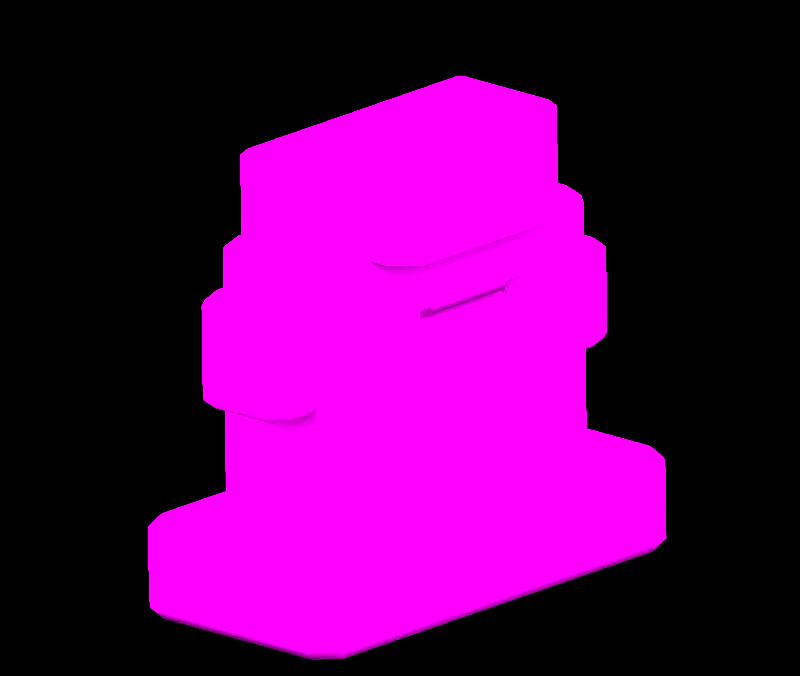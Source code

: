 # Source: iconSmall__132_Ditto_Baseball_Cap_.blend  (saved by Blender 3.6.11; exported with 4.5.12 LTS)
import bpy
from mathutils import Matrix  # noqa: F401  (used for matrix-valued properties, if any)

bpy.ops.wm.read_factory_settings(use_empty=True)
scene = bpy.context.scene
scene.name = 'Scene'

# ---- collections
col_don_t_render_me = bpy.data.collections.new("Don't Render Me"); scene.collection.children.link(col_don_t_render_me)

# ---- images (referenced by path relative to the original .blend; pixels are not part of the script)
import os
ASSET_DIR = os.environ.get("B2B_ASSET_DIR", "")  # directory of the original .blend (textures are referenced by path, not embedded)
HERE = os.path.dirname(os.path.abspath(__file__))  # packed textures are extracted next to this script under _unpacked/

def load_image(name, relpath, width, height, colorspace="sRGB"):
    """Load a texture the original file referenced (path relative to the .blend, or extracted next to this script)."""
    p = next((c for c in (os.path.join(HERE, relpath), os.path.join(ASSET_DIR, relpath)) if relpath and os.path.exists(c)), "")
    if p:
        img = bpy.data.images.load(p, check_existing=True)
        img.name = name
    else:  # same state as the original file: an image datablock whose file is absent (Cycles renders it pink)
        img = bpy.data.images.new(name, width, height)
        img.source = "FILE"
        img.filepath = "//" + (relpath or name)
    img.colorspace_settings.name = colorspace
    return img
img_pq0132bc_png = load_image('pq0132bc.png', 'pq0132bc.png', 1024, 1024, 'sRGB')
img_pq0132bc_obj_png = load_image('pq0132bc_obj.png', 'pq0132bc_obj.png', 1024, 1024, 'sRGB')

# ---- materials (node trees are filled in below, after node groups)
mat_pq0132bc = bpy.data.materials.new('pq0132bc')
mat_pq0132bc.roughness = 0.0
mat_pq0132bc.specular_intensity = 0.0
mat_pq0132bc_obj = bpy.data.materials.new('pq0132bc_obj')
mat_pq0132bc_obj.roughness = 0.0
mat_pq0132bc_obj.specular_intensity = 0.0
mat_material = bpy.data.materials.new('Material')
mat_material.alpha_threshold = 0.0
mat_material.line_color = (0.0, 0.0, 0.0, 1.0)
mat_amb_col_nor_setup = bpy.data.materials.new('AMB-COL-NOR Setup')
mat_pla_template = bpy.data.materials.new('PLA_Template')
mat_pla_template.diffuse_color = (0.5, 0.5, 0.5, 1.0)
mat_pla_template.roughness = 0.5528
mat_pla_template.specular_intensity = 0.0

# ---- node groups
ng_pla_pok_mon_shader = bpy.data.node_groups.new('PLA Pokémon Shader', 'ShaderNodeTree')
_s = ng_pla_pok_mon_shader.interface.new_socket(name='Shader', in_out='OUTPUT', socket_type='NodeSocketShader')
_s = ng_pla_pok_mon_shader.interface.new_socket(name='Albedo', in_out='INPUT', socket_type='NodeSocketColor')
_s.default_value = (1.0, 0.6235, 0.0, 1.0)
_s = ng_pla_pok_mon_shader.interface.new_socket(name='_Lym Color', in_out='INPUT', socket_type='NodeSocketColor')
_s.default_value = (0.8, 0.8, 0.8, 1.0)
_s = ng_pla_pok_mon_shader.interface.new_socket(name='_Lym Alpha', in_out='INPUT', socket_type='NodeSocketFloat')
_s.subtype = 'FACTOR'
_s.default_value = 0.5
_s.min_value = 0.0
_s.max_value = 1.0
_s = ng_pla_pok_mon_shader.interface.new_socket(name='Layer Color Mask 1', in_out='INPUT', socket_type='NodeSocketColor')
_s.default_value = (0.002732, 0.002125, 0.002125, 1.0)
_s = ng_pla_pok_mon_shader.interface.new_socket(name='Layer Color Mask 2', in_out='INPUT', socket_type='NodeSocketColor')
_s.default_value = (0.03434, 0.008023, 0.003035, 1.0)
_s = ng_pla_pok_mon_shader.interface.new_socket(name='Layer Color Mask 3', in_out='INPUT', socket_type='NodeSocketColor')
_s.default_value = (0.02029, 0.02029, 0.02029, 1.0)
_s = ng_pla_pok_mon_shader.interface.new_socket(name='Layer Color Mask 4', in_out='INPUT', socket_type='NodeSocketColor')
_s.default_value = (0.02029, 0.02029, 0.02029, 1.0)
_s = ng_pla_pok_mon_shader.interface.new_socket(name='Gamma Adjust', in_out='INPUT', socket_type='NodeSocketFloat')
_s.default_value = 0.5
_s.min_value = 0.001
_s.max_value = 10.0
_s = ng_pla_pok_mon_shader.interface.new_socket(name='Roughness', in_out='INPUT', socket_type='NodeSocketFloat')
_s.subtype = 'FACTOR'
_s.default_value = 0.5
_s.min_value = 0.0
_s.max_value = 1.0
_s = ng_pla_pok_mon_shader.interface.new_socket(name='Color', in_out='INPUT', socket_type='NodeSocketColor')
_s.default_value = (0.8, 0.8, 0.8, 1.0)
_s = ng_pla_pok_mon_shader.interface.new_socket(name='_ao', in_out='INPUT', socket_type='NodeSocketColor')
_s.default_value = (1.0, 1.0, 1.0, 1.0)
_s = ng_pla_pok_mon_shader.interface.new_socket(name='_nrm', in_out='INPUT', socket_type='NodeSocketColor')
_s.default_value = (0.5, 0.5, 1.0, 1.0)
_s = ng_pla_pok_mon_shader.interface.new_socket(name='Normal Map Strength', in_out='INPUT', socket_type='NodeSocketFloat')
_s.default_value = 3.0
_s.min_value = 0.0
_s.max_value = 10.0
_N = ng_pla_pok_mon_shader.nodes; _L = ng_pla_pok_mon_shader.links
n0 = _N.new('ShaderNodeValToRGB'); n0.name = 'Rampa de color'; n0.location = (211, -360)
n0.hide = True
while len(n0.color_ramp.elements) > 1: n0.color_ramp.elements.remove(n0.color_ramp.elements[-1])
n0.color_ramp.elements[0].position = 0.2402; n0.color_ramp.elements[0].color = (1.0, 1.0, 1.0, 1.0)
_e = n0.color_ramp.elements.new(0.5459); _e.color = (0.0, 0.0, 0.0, 1.0)
n1 = _N.new('ShaderNodeMixShader'); n1.name = 'Mezclar sombreadores'; n1.location = (1032, -54)
n2 = _N.new('ShaderNodeValToRGB'); n2.name = 'Rampa de color.003'; n2.location = (-841, 144)
n2.hide = True
n2.color_ramp.interpolation = 'EASE'
while len(n2.color_ramp.elements) > 1: n2.color_ramp.elements.remove(n2.color_ramp.elements[-1])
n2.color_ramp.elements[0].position = 0.0; n2.color_ramp.elements[0].color = (0.0, 0.0, 0.0, 1.0)
_e = n2.color_ramp.elements.new(0.7077); _e.color = (1.0, 1.0, 1.0, 1.0)
n3 = _N.new('ShaderNodeValToRGB'); n3.name = 'Rampa de color.002'; n3.location = (-840, 65)
n3.hide = True
n3.color_ramp.interpolation = 'EASE'
while len(n3.color_ramp.elements) > 1: n3.color_ramp.elements.remove(n3.color_ramp.elements[-1])
n3.color_ramp.elements[0].position = 0.0; n3.color_ramp.elements[0].color = (0.0, 0.0, 0.0, 1.0)
_e = n3.color_ramp.elements.new(0.03494); _e.color = (1.0, 1.0, 1.0, 1.0)
n4 = _N.new('ShaderNodeValToRGB'); n4.name = 'Rampa de color.001'; n4.location = (-833, 203)
n4.hide = True
n4.color_ramp.interpolation = 'EASE'
while len(n4.color_ramp.elements) > 1: n4.color_ramp.elements.remove(n4.color_ramp.elements[-1])
n4.color_ramp.elements[0].position = 0.0; n4.color_ramp.elements[0].color = (0.0, 0.0, 0.0, 1.0)
_e = n4.color_ramp.elements.new(0.03494); _e.color = (1.0, 1.0, 1.0, 1.0)
n5 = _N.new('ShaderNodeMix'); n5.name = 'Mezclar.005'; n5.location = (-546, 79)
n5.label = 'Blue Channel'
n5.hide = True
n5.data_type = 'RGBA'
n6 = _N.new('NodeGroupOutput'); n6.name = 'Group Output'; n6.location = (1222, 0)
n7 = _N.new('ShaderNodeMix'); n7.name = 'Mezclar.006'; n7.location = (-529, 146)
n7.label = 'Green Channel'
n7.hide = True
n7.data_type = 'RGBA'
n8 = _N.new('ShaderNodeMix'); n8.name = 'Mezclar.004'; n8.location = (-550, 24)
n8.label = 'Alpha Channel'
n8.hide = True
n8.data_type = 'RGBA'
n9 = _N.new('NodeGroupInput'); n9.name = 'Group Input'; n9.location = (-1343, 21)
n10 = _N.new('ShaderNodeGamma'); n10.name = 'Gamma'; n10.location = (-376, 19)
n10.hide = True
n11 = _N.new('ShaderNodeHueSaturation'); n11.name = 'Tono Saturación Valor'; n11.location = (72, -153)
n11.inputs[0].default_value = 0.45
n11.inputs[1].default_value = 2.0
n11.inputs[2].default_value = 0.2
n12 = _N.new('ShaderNodeMix'); n12.name = 'Mezclar.001'; n12.location = (-175, -22)
n12.hide = True
n12.data_type = 'RGBA'
n12.blend_type = 'OVERLAY'
n12.inputs[0].default_value = 1.0
n13 = _N.new('ShaderNodeMix'); n13.name = 'Mezclar.003'; n13.location = (-530, 213)
n13.label = 'Red Channel'
n13.hide = True
n13.data_type = 'RGBA'
n14 = _N.new('ShaderNodeSeparateColor'); n14.name = 'Separar RVA.001'; n14.location = (-1073, 147)
n14.hide = True
n15 = _N.new('ShaderNodeNormalMap'); n15.name = 'Mapa de normales'; n15.location = (-411, -329)
n16 = _N.new('ShaderNodeBsdfDiffuse'); n16.name = 'BSDF Difuso'; n16.location = (-155, -459)
n16.hide = True
n17 = _N.new('ShaderNodeShaderToRGB'); n17.name = 'Sombreador a RVA'; n17.location = (87, -446)
n17.hide = True
n18 = _N.new('ShaderNodeMix'); n18.name = 'Mezclar'; n18.location = (471, -130)
n18.data_type = 'RGBA'
n19 = _N.new('ShaderNodeEmission'); n19.name = 'Emisión'; n19.location = (767, -139)
n20 = _N.new('ShaderNodeEeveeSpecular'); n20.name = 'Especularidad BSDF'; n20.location = (662, 230)
n20.width = 224
n20.inputs[4].default_value = 0.9142
_L.new(n9.outputs[0], n13.inputs[6])
_L.new(n9.outputs[1], n14.inputs[0])
_L.new(n9.outputs[2], n8.inputs[0])
_L.new(n9.outputs[8], n20.inputs[2])
_L.new(n9.outputs[9], n16.inputs[0])
_L.new(n9.outputs[10], n20.inputs[1])
_L.new(n1.outputs[0], n6.inputs[0])
_L.new(n9.outputs[11], n15.inputs[1])
_L.new(n17.outputs[0], n0.inputs[0])
_L.new(n16.outputs[0], n17.inputs[0])
_L.new(n18.outputs[2], n19.inputs[0])
_L.new(n0.outputs[0], n18.inputs[0])
_L.new(n11.outputs[0], n18.inputs[7])
_L.new(n12.outputs[2], n11.inputs[4])
_L.new(n12.outputs[2], n18.inputs[6])
_L.new(n20.outputs[0], n1.inputs[1])
_L.new(n19.outputs[0], n1.inputs[2])
_L.new(n15.outputs[0], n20.inputs[5])
_L.new(n14.outputs[0], n4.inputs[0])
_L.new(n14.outputs[2], n3.inputs[0])
_L.new(n13.outputs[2], n7.inputs[6])
_L.new(n7.outputs[2], n5.inputs[6])
_L.new(n5.outputs[2], n8.inputs[6])
_L.new(n3.outputs[0], n5.inputs[0])
_L.new(n4.outputs[0], n13.inputs[0])
_L.new(n14.outputs[1], n2.inputs[0])
_L.new(n2.outputs[0], n7.inputs[0])
_L.new(n8.outputs[2], n10.inputs[0])
_L.new(n10.outputs[0], n12.inputs[6])
_L.new(n9.outputs[3], n13.inputs[7])
_L.new(n9.outputs[4], n7.inputs[7])
_L.new(n9.outputs[5], n5.inputs[7])
_L.new(n9.outputs[6], n8.inputs[7])
_L.new(n9.outputs[10], n12.inputs[7])
_L.new(n9.outputs[12], n15.inputs[0])
_L.new(n9.outputs[7], n10.inputs[1])
_L.new(n18.outputs[2], n20.inputs[0])
n6.is_active_output = True

# ---- material node trees
mat_pq0132bc.use_nodes = True; mat_pq0132bc.node_tree.nodes.clear()
_N = mat_pq0132bc.node_tree.nodes; _L = mat_pq0132bc.node_tree.links
n0 = _N.new('ShaderNodeBsdfPrincipled'); n0.name = 'Principled BSDF'; n0.location = (10, 300)
n0.distribution = 'GGX'
n0.subsurface_method = 'RANDOM_WALK_SKIN'
n0.inputs[2].default_value = 0.0
n0.inputs[3].default_value = 1.45
n0.inputs[13].default_value = 0.0
n0.inputs[27].default_value = (0.0, 0.0, 0.0, 1.0)
n0.inputs[28].default_value = 1.0
n1 = _N.new('ShaderNodeOutputMaterial'); n1.name = 'Material Output'; n1.location = (300, 300)
n2 = _N.new('ShaderNodeTexImage'); n2.name = 'Image Texture'; n2.location = (-300, 600)
n2.image = img_pq0132bc_png
_L.new(n0.outputs[0], n1.inputs[0])
_L.new(n2.outputs[0], n0.inputs[0])
n1.is_active_output = True
mat_pq0132bc_obj.use_nodes = True; mat_pq0132bc_obj.node_tree.nodes.clear()
_N = mat_pq0132bc_obj.node_tree.nodes; _L = mat_pq0132bc_obj.node_tree.links
n0 = _N.new('ShaderNodeBsdfPrincipled'); n0.name = 'Principled BSDF'; n0.location = (10, 300)
n0.distribution = 'GGX'
n0.subsurface_method = 'RANDOM_WALK_SKIN'
n0.inputs[2].default_value = 0.0
n0.inputs[3].default_value = 1.45
n0.inputs[13].default_value = 0.0
n0.inputs[27].default_value = (0.0, 0.0, 0.0, 1.0)
n0.inputs[28].default_value = 1.0
n1 = _N.new('ShaderNodeOutputMaterial'); n1.name = 'Material Output'; n1.location = (300, 300)
n2 = _N.new('ShaderNodeTexImage'); n2.name = 'Image Texture'; n2.location = (-300, 600)
n2.image = img_pq0132bc_obj_png
_L.new(n0.outputs[0], n1.inputs[0])
_L.new(n2.outputs[0], n0.inputs[0])
n1.is_active_output = True
mat_material.use_nodes = True; mat_material.node_tree.nodes.clear()
_N = mat_material.node_tree.nodes; _L = mat_material.node_tree.links
n0 = _N.new('ShaderNodeOutputMaterial'); n0.name = 'Material Output'; n0.location = (300, 300)
n1 = _N.new('ShaderNodeBsdfPrincipled'); n1.name = 'Principled BSDF'; n1.location = (10, 300)
n1.distribution = 'GGX'
n1.subsurface_method = 'BURLEY'
n1.inputs[2].default_value = 0.4
n1.inputs[3].default_value = 1.45
n1.inputs[27].default_value = (0.0, 0.0, 0.0, 1.0)
n1.inputs[28].default_value = 1.0
_L.new(n1.outputs[0], n0.inputs[0])
n0.is_active_output = True
mat_amb_col_nor_setup.use_nodes = True; mat_amb_col_nor_setup.node_tree.nodes.clear()
_N = mat_amb_col_nor_setup.node_tree.nodes; _L = mat_amb_col_nor_setup.node_tree.links
n0 = _N.new('ShaderNodeAmbientOcclusion'); n0.name = 'Ambient Occlusion'; n0.location = (-314, 505)
n1 = _N.new('ShaderNodeBsdfPrincipled'); n1.name = 'Principled BSDF'; n1.location = (-134, 488)
n1.distribution = 'GGX'
n1.subsurface_method = 'BURLEY'
n1.inputs[3].default_value = 1.45
n1.inputs[27].default_value = (0.0, 0.0, 0.0, 1.0)
n1.inputs[28].default_value = 1.0
n2 = _N.new('ShaderNodeOutputMaterial'); n2.name = 'Material Output'; n2.location = (176, 493)
n3 = _N.new('ShaderNodeNormalMap'); n3.name = 'Normal Map'; n3.location = (-332, 1)
n3.space = 'OBJECT'
n4 = _N.new('ShaderNodeTexImage'); n4.name = 'Image Texture.002'; n4.location = (-642, 526)
n4.label = 'AMB - Ambient Lighting'
n4.interpolation = 'Closest'
n5 = _N.new('ShaderNodeTexImage'); n5.name = 'Image Texture'; n5.location = (-639, 257)
n5.label = 'COL - Color Texture'
n6 = _N.new('ShaderNodeTexImage'); n6.name = 'Image Texture.001'; n6.location = (-635, 3)
n6.label = 'NOR - Normal Map'
n6.interpolation = 'Closest'
_L.new(n1.outputs[0], n2.inputs[0])
_L.new(n5.outputs[0], n1.inputs[0])
_L.new(n6.outputs[0], n3.inputs[1])
_L.new(n3.outputs[0], n1.inputs[5])
_L.new(n5.outputs[1], n1.inputs[4])
_L.new(n4.outputs[0], n0.inputs[0])
_L.new(n0.outputs[0], n1.inputs[13])
_L.new(n0.outputs[1], n1.inputs[2])
n2.is_active_output = True
mat_pla_template.use_nodes = True; mat_pla_template.node_tree.nodes.clear()
_N = mat_pla_template.node_tree.nodes; _L = mat_pla_template.node_tree.links
n0 = _N.new('ShaderNodeOutputMaterial'); n0.name = 'Material Output'; n0.location = (-1586, 659)
n1 = _N.new('ShaderNodeTexImage'); n1.name = 'Imagen.006'; n1.location = (-2534, 902)
n1.label = 'Albedo'
n2 = _N.new('ShaderNodeTexImage'); n2.name = 'Image Texture'; n2.location = (-2845, 391)
n2.label = 'Roughness Map'
n3 = _N.new('ShaderNodeTexImage'); n3.name = 'Imagen.002'; n3.location = (-2510, -217)
n3.label = 'Normal Map'
n4 = _N.new('ShaderNodeTexImage'); n4.name = 'Imagen.001'; n4.location = (-2842, 41)
n4.label = 'Ambient Occlusion'
n4.width = 256
n5 = _N.new('ShaderNodeTexImage'); n5.name = 'Imagen.007'; n5.location = (-2516, 574)
n5.label = 'LayeredMask'
n5.width = 244
n5.interpolation = 'Smart'
n6 = _N.new('ShaderNodeGroup'); n6.name = 'Grupo'; n6.location = (-1979, 625)
n6.node_tree = ng_pla_pok_mon_shader
n6.inputs[3].default_value = (0.04187, 0.03299, 0.1194, 1.0)
n6.inputs[4].default_value = (0.0, 1.0, 0.1304, 1.0)
n6.inputs[5].default_value = (0.001946, 0.0, 0.338, 1.0)
n6.inputs[6].default_value = (0.3518, 0.01549, 0.5862, 1.0)
n6.inputs[7].default_value = 1.0
n6.inputs[12].default_value = 3.0
_L.new(n6.outputs[0], n0.inputs[0])
_L.new(n1.outputs[0], n6.inputs[0])
_L.new(n5.outputs[0], n6.inputs[1])
_L.new(n5.outputs[1], n6.inputs[2])
_L.new(n2.outputs[0], n6.inputs[8])
_L.new(n2.outputs[0], n6.inputs[9])
_L.new(n4.outputs[0], n6.inputs[10])
_L.new(n3.outputs[0], n6.inputs[11])
n0.is_active_output = True

# ---- world
world_world = bpy.data.worlds.new('World'); scene.world = world_world
world_world.use_nodes = True; world_world.node_tree.nodes.clear()
_N = world_world.node_tree.nodes; _L = world_world.node_tree.links
n0 = _N.new('ShaderNodeOutputWorld'); n0.name = 'World Output'; n0.location = (300, 300)
n1 = _N.new('ShaderNodeBackground'); n1.name = 'Background'; n1.location = (10, 300)
n1.inputs[0].default_value = (0.05088, 0.05088, 0.05088, 1.0)
n1.inputs[1].default_value = 0.0
_L.new(n1.outputs[0], n0.inputs[0])
n0.is_active_output = True
world_world.color = (0.05088, 0.05088, 0.05088)
world_world.use_sun_shadow = False
world_world.sun_shadow_jitter_overblur = 0.0

# ---- cameras
cam_camera_001 = bpy.data.cameras.new('Camera.001')
cam_camera_001.type = 'ORTHO'
cam_camera_001.clip_end = 2e+04
cam_camera_001.ortho_scale = 2.8

# ---- lights
light_sun = bpy.data.lights.new('Sun', 'SUN')
light_sun.specular_factor = 0.0
light_sun.transmission_factor = 0.0
light_sun.angle = 3.142

# ---- meshes
me_cube_003 = bpy.data.meshes.new('Cube.003')
me_cube_003.from_pydata([(-1.0, -1.0, -5.622), (-1.0, -1.0, -3.622), (-1.0, 1.0, -5.622), (-1.0, 1.0, -3.622), (1.0, -1.0, -5.622), (1.0, -1.0, -3.622), (1.0, 1.0, -5.622), (1.0, 1.0, -3.622)], [], [(0, 1, 3, 2), (2, 3, 7, 6), (6, 7, 5, 4), (4, 5, 1, 0), (2, 6, 4, 0), (7, 3, 1, 5)])
_uv = me_cube_003.uv_layers.new(name='UVMap')
_uv.uv.foreach_set('vector', [0.375, 0.0, 0.625, 0.0, 0.625, 0.25, 0.375, 0.25, 0.375, 0.25, 0.625, 0.25, 0.625, 0.5, 0.375, 0.5, 0.375, 0.5, 0.625, 0.5, 0.625, 0.75, 0.375, 0.75, 0.375, 0.75, 0.625, 0.75, 0.625, 1.0, 0.375, 1.0, 0.125, 0.5, 0.375, 0.5, 0.375, 0.75, 0.125, 0.75, 0.625, 0.5, 0.875, 0.5, 0.875, 0.75, 0.625, 0.75])
me_cube_003.update()
me_pq0132bc = bpy.data.meshes.new('pq0132bc')
me_pq0132bc.from_pydata([(0.9166, 0.04918, -0.3785), (0.9166, 0.3101, -0.3785), (0.9166, 0.04918, 0.3785), (0.9166, 0.3101, 0.3785), (0.8745, 0.3565, -0.3526), (0.8745, 0.3565, 0.3526), (0.835, 0.3101, 0.4609), (0.7967, 0.3565, 0.4294), (-0.835, 0.3101, 0.4609), (-0.7967, 0.3565, 0.4294), (0.835, 0.04918, 0.4609), (-0.9166, 0.3101, 0.3785), (-0.8745, 0.3565, 0.3526), (-0.9166, 0.3101, -0.3785), (-0.8745, 0.3565, -0.3526), (-0.835, 0.3101, -0.4609), (-0.7967, 0.3565, -0.4294), (-0.835, 0.04918, -0.4609), (-0.9166, 0.04918, -0.3785), (0.835, 0.3101, -0.4609), (0.7967, 0.3565, -0.4294), (0.9166, 0.3101, -0.3785), (0.8745, 0.3565, -0.3526), (0.835, 0.04918, -0.4609), (0.9166, 0.04918, -0.3785), (-0.7964, 0.003247, -0.4308), (-0.8741, 0.003247, -0.3539), (0.7964, 0.003247, -0.4308), (0.8741, 0.003247, -0.3539), (0.8741, 0.003247, 0.3539), (-0.8741, 0.003247, 0.3539), (0.7964, 0.003247, 0.4308), (-0.7964, 0.003247, 0.4308), (-0.835, 0.04918, 0.4609), (-0.9166, 0.04918, 0.3785), (-0.8741, 0.003247, -0.3539), (-0.9166, 0.04918, -0.3785), (-0.9166, 0.3101, -0.3785), (-0.7967, 0.3565, 0.4294), (0.7967, 0.3565, 0.4294), (0.8745, 0.3565, 0.3526), (-0.8745, 0.3565, 0.3526), (0.8745, 0.3565, -0.3526), (-0.8745, 0.3565, -0.3526), (0.7967, 0.3565, -0.4294), (-0.7967, 0.3565, -0.4294), (-0.5959, 0.3439, -0.3093), (-0.6564, 0.3439, -0.2419), (-0.6564, 1.311, -0.2419), (-0.5959, 1.311, -0.3093), (0.5959, 1.311, -0.3093), (0.5959, 0.3439, -0.3093), (0.6564, 1.311, -0.2419), (0.6564, 0.3439, -0.2419), (-0.612, 1.352, -0.2121), (-0.5555, 1.352, -0.2731), (-0.612, 1.352, 0.2121), (0.5555, 1.352, -0.2731), (0.612, 1.352, -0.2121), (-0.6564, 1.311, 0.2419), (0.6564, 1.311, 0.2419), (0.612, 1.352, 0.2121), (0.5959, 1.311, 0.3093), (0.5555, 1.352, 0.2731), (-0.5555, 1.352, 0.2731), (-0.5959, 1.311, 0.3093), (0.0, 1.311, 0.3093), (0.6564, 0.3439, 0.2419), (0.6564, 1.311, -0.2419), (0.6564, 0.3439, -0.2419), (0.5959, 0.3439, 0.3093), (0.2489, 1.048, 0.3093), (0.2489, 1.124, 0.3093), (-0.2489, 1.048, 0.3093), (0.1884, 1.124, 0.3093), (-0.5959, 0.3439, 0.3093), (-0.2489, 1.124, 0.3093), (-0.6564, 0.3439, 0.2419), (-0.1884, 1.124, 0.3093), (0.1884, 1.097, 0.3093), (-0.1884, 1.097, 0.3093), (-0.6564, 0.3439, -0.2419), (-0.6564, 1.311, -0.2419), (-0.5555, 1.352, 0.2731), (0.5555, 1.352, 0.2731), (0.612, 1.352, 0.2121), (-0.612, 1.352, 0.2121), (0.612, 1.352, -0.2121), (-0.612, 1.352, -0.2121), (0.5555, 1.352, -0.2731), (-0.5555, 1.352, -0.2731), (0.6394, 1.089, -0.1655), (0.6394, 1.089, 0.1655), (0.7838, 1.089, -0.1655), (0.7838, 1.089, 0.1655), (0.8304, 1.089, 0.1324), (0.8304, 1.089, -0.1324), (0.8685, 1.051, -0.1587), (0.8685, 1.051, 0.1587), (0.8685, 0.7404, 0.1587), (0.8685, 0.7404, -0.1587), (0.8304, 0.7042, 0.1318), (0.8304, 0.7042, -0.1318), (0.8122, 0.7404, -0.1984), (0.7845, 0.7042, -0.1648), (0.6394, 0.7404, -0.1984), (0.6394, 0.7042, -0.1648), (0.6394, 1.051, -0.1984), (0.8122, 1.051, -0.1984), (0.6394, 1.089, -0.1655), (0.7838, 1.089, -0.1655), (0.8304, 1.089, -0.1324), (0.8685, 1.051, 0.1587), (0.8304, 1.089, 0.1324), (0.8122, 1.051, 0.1984), (0.7838, 1.089, 0.1655), (0.8685, 0.7404, 0.1587), (0.6394, 1.051, 0.1984), (0.6394, 1.089, 0.1655), (0.6394, 0.7404, 0.1984), (0.8122, 0.7404, 0.1984), (0.6394, 0.7042, 0.1648), (0.7845, 0.7042, 0.1648), (0.8304, 0.7042, 0.1318), (0.6394, 0.7042, -0.1648), (0.8304, 0.7042, -0.1318), (0.7845, 0.7042, -0.1648), (-0.6394, 1.232, 0.1655), (-0.6394, 1.232, -0.1655), (-0.7838, 1.232, -0.1655), (-0.7838, 1.232, 0.1655), (-0.8304, 1.232, 0.1324), (-0.8304, 1.232, -0.1324), (-0.8685, 1.194, 0.1587), (-0.8685, 1.194, -0.1587), (-0.8685, 0.8502, 0.1587), (-0.8685, 0.8502, -0.1587), (-0.8304, 0.814, 0.1318), (-0.8304, 0.814, -0.1318), (-0.8122, 0.8502, -0.1984), (-0.7845, 0.814, -0.1648), (-0.6394, 0.8502, -0.1984), (-0.6394, 0.814, -0.1648), (-0.6394, 1.194, -0.1984), (-0.8122, 1.194, -0.1984), (-0.6394, 1.232, -0.1655), (-0.7838, 1.232, -0.1655), (-0.8304, 1.232, -0.1324), (-0.8685, 1.194, 0.1587), (-0.8304, 1.232, 0.1324), (-0.8122, 1.194, 0.1984), (-0.7838, 1.232, 0.1655), (-0.8685, 0.8502, 0.1587), (-0.6394, 1.194, 0.1984), (-0.6394, 1.232, 0.1655), (-0.6394, 0.8502, 0.1984), (-0.8122, 0.8502, 0.1984), (-0.6394, 0.814, 0.1648), (-0.7845, 0.814, 0.1648), (-0.8304, 0.814, 0.1318), (-0.6394, 0.814, -0.1648), (-0.8304, 0.814, -0.1318), (-0.7845, 0.814, -0.1648), (0.2146, 1.043, 0.2324), (0.2146, 1.071, 0.2324), (0.2146, 1.043, 0.2847), (0.2146, 1.071, 0.2847), (-0.2146, 1.043, 0.2847), (-0.2146, 1.071, 0.2847), (-0.2146, 1.071, 0.2324), (-0.2146, 1.043, 0.2324), (0.2042, 1.204, 0.305), (0.1577, 1.204, 0.305), (0.1577, 1.204, 0.3184), (0.1577, 1.157, 0.305), (0.2042, 1.204, 0.3184), (0.1577, 1.157, 0.3184), (0.2042, 1.157, 0.3184), (0.2042, 1.157, 0.305), (-0.1577, 1.204, 0.305), (-0.2042, 1.204, 0.305), (-0.1577, 1.204, 0.3184), (-0.1577, 1.157, 0.305), (-0.2042, 1.204, 0.3184), (-0.1577, 1.157, 0.3184), (-0.2042, 1.157, 0.3184), (-0.2042, 1.157, 0.305), (-0.1884, 1.124, 0.2368), (-0.1884, 1.097, 0.2368), (-0.1884, 1.097, 0.3093), (-0.1884, 1.124, 0.3093), (0.1884, 1.097, 0.3093), (-0.2489, 1.124, 0.2368), (-0.2489, 1.124, 0.3093), (-0.2489, 1.048, 0.2368), (-0.2489, 1.048, 0.3093), (0.1884, 1.097, 0.2368), (0.1884, 1.124, 0.3093), (0.2489, 1.048, 0.2368), (0.2489, 1.048, 0.3093), (0.1884, 1.124, 0.2368), (0.2489, 1.124, 0.3093), (0.2489, 1.124, 0.2368)], [], [(0, 1, 2), (1, 3, 2), (1, 4, 3), (4, 5, 3), (3, 5, 6), (2, 3, 6), (5, 7, 6), (6, 7, 8), (7, 9, 8), (10, 2, 6), (10, 6, 8), (8, 9, 11), (9, 12, 11), (11, 12, 13), (12, 14, 13), (13, 14, 15), (14, 16, 15), (15, 17, 13), (17, 18, 13), (15, 16, 19), (15, 19, 17), (16, 20, 19), (19, 20, 21), (20, 22, 21), (19, 21, 23), (19, 23, 17), (21, 24, 23), (17, 25, 18), (25, 26, 18), (23, 27, 17), (27, 25, 17), (28, 27, 23), (25, 27, 28), (24, 28, 23), (26, 25, 28), (29, 28, 24), (26, 28, 29), (2, 29, 24), (30, 26, 29), (31, 29, 2), (30, 29, 31), (10, 31, 2), (32, 31, 10), (32, 30, 31), (33, 32, 10), (30, 32, 33), (33, 10, 8), (34, 30, 33), (33, 8, 34), (35, 30, 34), (8, 11, 34), (36, 35, 34), (34, 11, 36), (11, 37, 36), (38, 39, 40), (41, 38, 40), (41, 40, 42), (43, 41, 42), (43, 42, 44), (45, 43, 44), (46, 47, 48), (49, 46, 48), (49, 50, 46), (50, 51, 46), (50, 52, 51), (52, 53, 51), (48, 54, 49), (54, 55, 49), (49, 55, 50), (56, 54, 48), (55, 57, 50), (50, 57, 52), (57, 58, 52), (59, 56, 48), (52, 58, 60), (58, 61, 60), (60, 61, 62), (61, 63, 62), (64, 56, 59), (65, 64, 59), (66, 63, 64), (66, 62, 63), (66, 64, 65), (67, 60, 62), (68, 60, 67), (69, 68, 67), (70, 67, 62), (70, 62, 71), (62, 72, 71), (62, 66, 72), (70, 71, 73), (66, 74, 72), (75, 70, 73), (65, 75, 73), (76, 65, 73), (75, 65, 77), (65, 76, 78), (66, 78, 74), (66, 65, 78), (74, 78, 79), (78, 80, 79), (65, 59, 77), (77, 59, 81), (59, 82, 81), (83, 84, 85), (86, 83, 85), (86, 85, 87), (88, 86, 87), (88, 87, 89), (90, 88, 89), (91, 92, 93), (92, 94, 93), (94, 95, 93), (95, 96, 93), (97, 98, 99), (100, 97, 99), (99, 101, 100), (101, 102, 100), (100, 102, 103), (97, 100, 103), (102, 104, 103), (103, 104, 105), (104, 106, 105), (103, 105, 107), (108, 103, 107), (108, 97, 103), (107, 109, 108), (109, 110, 108), (108, 110, 97), (110, 111, 97), (97, 111, 112), (111, 113, 112), (112, 113, 114), (113, 115, 114), (116, 112, 114), (114, 115, 117), (115, 118, 117), (114, 117, 119), (120, 114, 119), (120, 116, 114), (119, 121, 120), (120, 122, 116), (121, 122, 120), (122, 123, 116), (121, 124, 122), (125, 123, 122), (124, 126, 122), (126, 125, 122), (127, 128, 129), (130, 127, 129), (131, 130, 129), (132, 131, 129), (133, 134, 135), (134, 136, 135), (137, 135, 136), (138, 137, 136), (138, 136, 139), (136, 134, 139), (140, 138, 139), (140, 139, 141), (142, 140, 141), (141, 139, 143), (139, 144, 143), (134, 144, 139), (145, 143, 144), (146, 145, 144), (146, 144, 134), (147, 146, 134), (147, 134, 148), (149, 147, 148), (149, 148, 150), (151, 149, 150), (148, 152, 150), (151, 150, 153), (154, 151, 153), (153, 150, 155), (150, 156, 155), (152, 156, 150), (157, 155, 156), (158, 156, 152), (158, 157, 156), (159, 158, 152), (160, 157, 158), (159, 161, 158), (162, 160, 158), (161, 162, 158), (163, 164, 165), (164, 166, 165), (165, 166, 167), (166, 164, 168), (166, 168, 167), (164, 169, 168), (167, 168, 170), (168, 169, 170), (171, 172, 173), (173, 172, 174), (175, 171, 173), (176, 173, 174), (175, 173, 176), (171, 175, 177), (177, 175, 176), (177, 176, 174), (178, 171, 177), (178, 177, 174), (179, 180, 181), (179, 181, 182), (180, 183, 181), (181, 184, 182), (181, 183, 184), (183, 180, 185), (183, 185, 184), (184, 185, 182), (180, 186, 185), (185, 186, 182), (187, 188, 189), (190, 187, 189), (189, 188, 191), (192, 187, 190), (187, 192, 188), (193, 192, 190), (194, 192, 193), (192, 194, 188), (195, 194, 193), (188, 196, 191), (196, 188, 194), (191, 196, 197), (198, 194, 195), (198, 196, 194), (199, 198, 195), (196, 200, 197), (200, 196, 198), (197, 200, 201), (202, 198, 199), (201, 202, 199), (202, 200, 198), (200, 202, 201)])
me_pq0132bc.polygons.foreach_set('use_smooth', [True] * 236)
_k = set([(0, 1), (0, 2), (1, 4), (2, 24), (4, 5), (5, 7), (7, 9), (9, 12), (11, 13), (11, 37), (12, 14), (13, 18), (14, 16), (16, 20), (18, 26), (20, 22), (21, 22), (21, 24), (26, 30), (30, 35), (35, 36), (36, 37), (38, 39), (38, 41), (39, 40), (40, 42), (41, 43), (42, 44), (43, 45), (44, 45), (46, 47), (46, 51), (47, 48), (48, 59), (51, 53), (52, 53), (52, 60), (54, 55), (54, 56), (55, 57), (56, 64), (57, 58), (58, 61), (59, 82), (60, 68), (61, 63), (63, 64), (67, 69), (67, 70), (68, 69), (70, 75), (71, 72), (71, 73), (72, 74), (73, 76), (74, 79), (75, 77), (76, 78), (77, 81), (78, 80), (79, 80), (81, 82), (83, 84), (83, 86), (84, 85), (85, 87), (86, 88), (87, 89), (88, 90), (89, 90), (91, 92), (91, 93), (92, 94), (93, 96), (94, 95), (95, 96), (97, 98), (97, 112), (98, 99), (99, 101), (101, 102), (102, 104), (104, 106), (105, 106), (105, 107), (107, 109), (109, 110), (110, 111), (111, 113), (112, 116), (113, 115), (115, 118), (116, 123), (117, 118), (117, 119), (119, 121), (121, 124), (123, 125), (124, 126), (125, 126), (127, 128), (127, 130), (128, 129), (129, 132), (130, 131), (131, 132), (133, 134), (133, 135), (134, 148), (135, 137), (137, 138), (138, 140), (140, 142), (141, 142), (141, 143), (143, 145), (145, 146), (146, 147), (147, 149), (148, 152), (149, 151), (151, 154), (152, 159), (153, 154), (153, 155), (155, 157), (157, 160), (159, 161), (160, 162), (161, 162), (163, 164), (163, 165), (164, 169), (165, 167), (167, 170), (169, 170), (171, 172), (171, 178), (172, 174), (174, 178), (179, 180), (179, 182), (180, 186), (182, 186), (189, 190), (189, 191), (190, 193), (191, 197), (193, 195), (195, 199), (197, 201), (199, 201)])
me_pq0132bc.attributes.new('sharp_edge', 'BOOLEAN', 'EDGE').data.foreach_set('value', [ (min(e.vertices), max(e.vertices)) in _k for e in me_pq0132bc.edges])
_uv = me_pq0132bc.uv_layers.new(name='UVMap')
_uv.uv.foreach_set('vector', [0.335, 0.9175, 0.3325, 0.9175, 0.3325, 0.915, 0.085, 0.835, 0.0825, 0.835, 0.0825, 0.83, 0.165, 0.665, 0.1675, 0.665, 0.1675, 0.67, 0.415, 0.8325, 0.4175, 0.8325, 0.4175, 0.835, 0.415, 0.8325, 0.4175, 0.8325, 0.4175, 0.835, 0.415, 0.8325, 0.4175, 0.8325, 0.4175, 0.835, 0.165, 0.665, 0.1675, 0.665, 0.1675, 0.67, 0.415, 0.8325, 0.4175, 0.8325, 0.4175, 0.835, 0.165, 0.665, 0.1675, 0.665, 0.1675, 0.67, 0.415, 0.8325, 0.4175, 0.8325, 0.4175, 0.835, 0.415, 0.8325, 0.4175, 0.8325, 0.4175, 0.835, 0.165, 0.665, 0.1675, 0.665, 0.1675, 0.67, 0.165, 0.665, 0.1675, 0.665, 0.1675, 0.67, 0.165, 0.665, 0.1675, 0.665, 0.1675, 0.67, 0.415, 0.8325, 0.4175, 0.8325, 0.4175, 0.835, 0.415, 0.8325, 0.4175, 0.8325, 0.4175, 0.835, 0.165, 0.665, 0.1675, 0.665, 0.1675, 0.67, 0.415, 0.8325, 0.4175, 0.8325, 0.4175, 0.835, 0.415, 0.8325, 0.4175, 0.8325, 0.4175, 0.835, 0.165, 0.665, 0.1675, 0.665, 0.1675, 0.67, 0.165, 0.665, 0.1675, 0.665, 0.1675, 0.67, 0.165, 0.665, 0.1675, 0.665, 0.1675, 0.67, 0.165, 0.665, 0.1675, 0.665, 0.1675, 0.67, 0.415, 0.8325, 0.4175, 0.8325, 0.4175, 0.835, 0.415, 0.8325, 0.4175, 0.8325, 0.4175, 0.835, 0.165, 0.665, 0.1675, 0.665, 0.1675, 0.67, 0.165, 0.665, 0.1675, 0.665, 0.1675, 0.67, 0.415, 0.8325, 0.4175, 0.8325, 0.4175, 0.835, 0.165, 0.665, 0.1675, 0.665, 0.1675, 0.67, 0.165, 0.665, 0.1675, 0.665, 0.1675, 0.67, 0.165, 0.665, 0.1675, 0.665, 0.1675, 0.67, 0.165, 0.665, 0.1675, 0.665, 0.1675, 0.67, 0.165, 0.665, 0.1675, 0.665, 0.1675, 0.67, 0.415, 0.8325, 0.4175, 0.8325, 0.4175, 0.835, 0.165, 0.665, 0.1675, 0.665, 0.1675, 0.67, 0.165, 0.665, 0.1675, 0.665, 0.1675, 0.67, 0.415, 0.8325, 0.4175, 0.8325, 0.4175, 0.835, 0.415, 0.8325, 0.4175, 0.8325, 0.4175, 0.835, 0.165, 0.665, 0.1675, 0.665, 0.1675, 0.67, 0.415, 0.8325, 0.4175, 0.8325, 0.4175, 0.835, 0.415, 0.8325, 0.4175, 0.8325, 0.4175, 0.835, 0.415, 0.8325, 0.4175, 0.8325, 0.4175, 0.835, 0.165, 0.665, 0.1675, 0.665, 0.1675, 0.67, 0.415, 0.8325, 0.4175, 0.8325, 0.4175, 0.835, 0.415, 0.8325, 0.4175, 0.8325, 0.4175, 0.835, 0.165, 0.665, 0.1675, 0.665, 0.1675, 0.67, 0.165, 0.665, 0.1675, 0.665, 0.1675, 0.67, 0.415, 0.8325, 0.4175, 0.8325, 0.4175, 0.835, 0.165, 0.665, 0.1675, 0.665, 0.1675, 0.67, 0.415, 0.8325, 0.4175, 0.8325, 0.4175, 0.835, 0.165, 0.665, 0.1675, 0.665, 0.1675, 0.67, 0.165, 0.665, 0.1675, 0.665, 0.1675, 0.67, 0.165, 0.665, 0.1675, 0.665, 0.1675, 0.67, 0.165, 0.665, 0.1675, 0.665, 0.1675, 0.67, 0.585, 0.9175, 0.5825, 0.9175, 0.5825, 0.915, 0.835, 0.835, 0.8325, 0.835, 0.8325, 0.83, 0.915, 0.665, 0.9175, 0.665, 0.9175, 0.67, 0.665, 0.8325, 0.6675, 0.8325, 0.6675, 0.835, 0.665, 0.8325, 0.6675, 0.8325, 0.6675, 0.835, 0.915, 0.665, 0.9175, 0.665, 0.9175, 0.67, 0.415, 0.8325, 0.4175, 0.8325, 0.4175, 0.835, 0.415, 0.8325, 0.4175, 0.8325, 0.4175, 0.835, 0.165, 0.665, 0.1675, 0.665, 0.1675, 0.67, 0.165, 0.665, 0.1675, 0.665, 0.1675, 0.67, 0.415, 0.8325, 0.4175, 0.8325, 0.4175, 0.835, 0.415, 0.8325, 0.4175, 0.8325, 0.4175, 0.835, 0.165, 0.665, 0.1675, 0.665, 0.1675, 0.67, 0.415, 0.8325, 0.4175, 0.8325, 0.4175, 0.835, 0.165, 0.665, 0.1675, 0.665, 0.1675, 0.67, 0.415, 0.8325, 0.4175, 0.8325, 0.4175, 0.835, 0.165, 0.665, 0.1675, 0.665, 0.1675, 0.67, 0.415, 0.8325, 0.4175, 0.8325, 0.4175, 0.835, 0.165, 0.665, 0.1675, 0.665, 0.1675, 0.67, 0.165, 0.665, 0.1675, 0.665, 0.1675, 0.67, 0.165, 0.665, 0.1675, 0.665, 0.1675, 0.67, 0.165, 0.665, 0.1675, 0.665, 0.1675, 0.67, 0.165, 0.665, 0.1675, 0.665, 0.1675, 0.67, 0.415, 0.8325, 0.4175, 0.8325, 0.4175, 0.835, 0.415, 0.8325, 0.4175, 0.8325, 0.4175, 0.835, 0.415, 0.8325, 0.4175, 0.8325, 0.4175, 0.835, 0.165, 0.665, 0.1675, 0.665, 0.1675, 0.67, 0.415, 0.8325, 0.4175, 0.8325, 0.4175, 0.835, 0.415, 0.8325, 0.4175, 0.8325, 0.4175, 0.835, 0.415, 0.8325, 0.4175, 0.8325, 0.4175, 0.835, 0.415, 0.8325, 0.4175, 0.8325, 0.4175, 0.835, 0.165, 0.665, 0.1675, 0.665, 0.1675, 0.67, 0.165, 0.665, 0.1675, 0.665, 0.1675, 0.67, 0.415, 0.8325, 0.4175, 0.8325, 0.4175, 0.835, 0.415, 0.8325, 0.4175, 0.8325, 0.4175, 0.835, 0.165, 0.665, 0.1675, 0.665, 0.1675, 0.67, 0.165, 0.665, 0.1675, 0.665, 0.1675, 0.67, 0.165, 0.665, 0.1675, 0.665, 0.1675, 0.67, 0.415, 0.8325, 0.4175, 0.8325, 0.4175, 0.835, 0.165, 0.665, 0.1675, 0.665, 0.1675, 0.67, 0.165, 0.665, 0.1675, 0.665, 0.1675, 0.67, 0.165, 0.665, 0.1675, 0.665, 0.1675, 0.67, 0.165, 0.665, 0.1675, 0.665, 0.1675, 0.67, 0.165, 0.665, 0.1675, 0.665, 0.1675, 0.67, 0.415, 0.8325, 0.4175, 0.8325, 0.4175, 0.835, 0.165, 0.665, 0.1675, 0.665, 0.1675, 0.67, 0.415, 0.8325, 0.4175, 0.8325, 0.4175, 0.835, 0.415, 0.8325, 0.4175, 0.8325, 0.4175, 0.835, 0.165, 0.665, 0.1675, 0.665, 0.1675, 0.67, 0.165, 0.665, 0.1675, 0.665, 0.1675, 0.67, 0.665, 0.8325, 0.6675, 0.8325, 0.6675, 0.835, 0.665, 0.8325, 0.6675, 0.8325, 0.6675, 0.835, 0.915, 0.665, 0.9175, 0.665, 0.9175, 0.67, 0.665, 0.8325, 0.6675, 0.8325, 0.6675, 0.835, 0.915, 0.665, 0.9175, 0.665, 0.9175, 0.67, 0.665, 0.8325, 0.6675, 0.8325, 0.6675, 0.835, 0.665, 0.8325, 0.6675, 0.8325, 0.6675, 0.835, 0.915, 0.665, 0.9175, 0.665, 0.9175, 0.67, 0.665, 0.8325, 0.6675, 0.8325, 0.6675, 0.835, 0.665, 0.8325, 0.6675, 0.8325, 0.6675, 0.835, 0.415, 0.8325, 0.4175, 0.8325, 0.4175, 0.835, 0.415, 0.8325, 0.4175, 0.8325, 0.4175, 0.835, 0.165, 0.665, 0.1675, 0.665, 0.1675, 0.67, 0.415, 0.8325, 0.4175, 0.8325, 0.4175, 0.835, 0.415, 0.8325, 0.4175, 0.8325, 0.4175, 0.835, 0.165, 0.665, 0.1675, 0.665, 0.1675, 0.67, 0.415, 0.8325, 0.4175, 0.8325, 0.4175, 0.835, 0.415, 0.8325, 0.4175, 0.8325, 0.4175, 0.835, 0.165, 0.665, 0.1675, 0.665, 0.1675, 0.67, 0.415, 0.8325, 0.4175, 0.8325, 0.4175, 0.835, 0.415, 0.8325, 0.4175, 0.8325, 0.4175, 0.835, 0.165, 0.665, 0.1675, 0.665, 0.1675, 0.67, 0.415, 0.8325, 0.4175, 0.8325, 0.4175, 0.835, 0.165, 0.665, 0.1675, 0.665, 0.1675, 0.67, 0.165, 0.665, 0.1675, 0.665, 0.1675, 0.67, 0.415, 0.8325, 0.4175, 0.8325, 0.4175, 0.835, 0.165, 0.665, 0.1675, 0.665, 0.1675, 0.67, 0.415, 0.8325, 0.4175, 0.8325, 0.4175, 0.835, 0.415, 0.8325, 0.4175, 0.8325, 0.4175, 0.835, 0.415, 0.8325, 0.4175, 0.8325, 0.4175, 0.835, 0.165, 0.665, 0.1675, 0.665, 0.1675, 0.67, 0.415, 0.8325, 0.4175, 0.8325, 0.4175, 0.835, 0.415, 0.8325, 0.4175, 0.8325, 0.4175, 0.835, 0.165, 0.665, 0.1675, 0.665, 0.1675, 0.67, 0.165, 0.665, 0.1675, 0.665, 0.1675, 0.67, 0.165, 0.665, 0.1675, 0.665, 0.1675, 0.67, 0.415, 0.8325, 0.4175, 0.8325, 0.4175, 0.835, 0.165, 0.665, 0.1675, 0.665, 0.1675, 0.67, 0.415, 0.8325, 0.4175, 0.8325, 0.4175, 0.835, 0.415, 0.8325, 0.4175, 0.8325, 0.4175, 0.835, 0.165, 0.665, 0.1675, 0.665, 0.1675, 0.67, 0.415, 0.8325, 0.4175, 0.8325, 0.4175, 0.835, 0.415, 0.8325, 0.4175, 0.8325, 0.4175, 0.835, 0.415, 0.8325, 0.4175, 0.8325, 0.4175, 0.835, 0.915, 0.665, 0.9175, 0.665, 0.9175, 0.67, 0.665, 0.8325, 0.6675, 0.8325, 0.6675, 0.835, 0.665, 0.8325, 0.6675, 0.8325, 0.6675, 0.835, 0.665, 0.8325, 0.6675, 0.8325, 0.6675, 0.835, 0.165, 0.665, 0.1675, 0.665, 0.1675, 0.67, 0.415, 0.8325, 0.4175, 0.8325, 0.4175, 0.835, 0.165, 0.665, 0.1675, 0.665, 0.1675, 0.67, 0.165, 0.665, 0.1675, 0.665, 0.1675, 0.67, 0.165, 0.665, 0.1675, 0.665, 0.1675, 0.67, 0.415, 0.8325, 0.4175, 0.8325, 0.4175, 0.835, 0.165, 0.665, 0.1675, 0.665, 0.1675, 0.67, 0.415, 0.8325, 0.4175, 0.8325, 0.4175, 0.835, 0.165, 0.665, 0.1675, 0.665, 0.1675, 0.67, 0.165, 0.665, 0.1675, 0.665, 0.1675, 0.67, 0.165, 0.665, 0.1675, 0.665, 0.1675, 0.67, 0.165, 0.665, 0.1675, 0.665, 0.1675, 0.67, 0.415, 0.8325, 0.4175, 0.8325, 0.4175, 0.835, 0.415, 0.8325, 0.4175, 0.8325, 0.4175, 0.835, 0.415, 0.8325, 0.4175, 0.8325, 0.4175, 0.835, 0.415, 0.8325, 0.4175, 0.8325, 0.4175, 0.835, 0.165, 0.665, 0.1675, 0.665, 0.1675, 0.67, 0.415, 0.8325, 0.4175, 0.8325, 0.4175, 0.835, 0.165, 0.665, 0.1675, 0.665, 0.1675, 0.67, 0.165, 0.665, 0.1675, 0.665, 0.1675, 0.67, 0.165, 0.665, 0.1675, 0.665, 0.1675, 0.67, 0.165, 0.665, 0.1675, 0.665, 0.1675, 0.67, 0.415, 0.8325, 0.4175, 0.8325, 0.4175, 0.835, 0.415, 0.8325, 0.4175, 0.8325, 0.4175, 0.835, 0.165, 0.665, 0.1675, 0.665, 0.1675, 0.67, 0.415, 0.8325, 0.4175, 0.8325, 0.4175, 0.835, 0.165, 0.665, 0.1675, 0.665, 0.1675, 0.67, 0.415, 0.8325, 0.4175, 0.8325, 0.4175, 0.835, 0.165, 0.665, 0.1675, 0.665, 0.1675, 0.67, 0.415, 0.8325, 0.4175, 0.8325, 0.4175, 0.835, 0.415, 0.8325, 0.4175, 0.8325, 0.4175, 0.835, 0.165, 0.665, 0.1675, 0.665, 0.1675, 0.67, 0.165, 0.665, 0.1675, 0.665, 0.1675, 0.67, 0.415, 0.8325, 0.4175, 0.8325, 0.4175, 0.835, 0.835, 0.335, 0.8325, 0.335, 0.8325, 0.33, 0.915, 0.165, 0.9175, 0.165, 0.9175, 0.17, 0.585, 0.1675, 0.5825, 0.1675, 0.5825, 0.165, 0.915, 0.165, 0.9175, 0.165, 0.9175, 0.17, 0.665, 0.0825, 0.6675, 0.0825, 0.6675, 0.085, 0.915, 0.165, 0.9175, 0.165, 0.9175, 0.17, 0.665, 0.0825, 0.6675, 0.0825, 0.6675, 0.085, 0.915, 0.165, 0.9175, 0.165, 0.9175, 0.17, 0.42, 0.585, 0.415, 0.585, 0.415, 0.58, 0.58, 0.415, 0.585, 0.415, 0.585, 0.42, 0.58, 0.415, 0.585, 0.415, 0.585, 0.42, 0.58, 0.415, 0.585, 0.415, 0.585, 0.42, 0.58, 0.415, 0.585, 0.415, 0.585, 0.42, 0.58, 0.415, 0.585, 0.415, 0.585, 0.42, 0.58, 0.415, 0.585, 0.415, 0.585, 0.42, 0.58, 0.415, 0.585, 0.415, 0.585, 0.42, 0.58, 0.415, 0.585, 0.415, 0.585, 0.42, 0.58, 0.415, 0.585, 0.415, 0.585, 0.42, 0.58, 0.415, 0.585, 0.415, 0.585, 0.42, 0.58, 0.415, 0.585, 0.415, 0.585, 0.42, 0.58, 0.415, 0.585, 0.415, 0.585, 0.42, 0.58, 0.415, 0.585, 0.415, 0.585, 0.42, 0.58, 0.415, 0.585, 0.415, 0.585, 0.42, 0.58, 0.415, 0.585, 0.415, 0.585, 0.42, 0.58, 0.415, 0.585, 0.415, 0.585, 0.42, 0.58, 0.415, 0.585, 0.415, 0.585, 0.42, 0.58, 0.415, 0.585, 0.415, 0.585, 0.42, 0.58, 0.415, 0.585, 0.415, 0.585, 0.42, 0.335, 0.1675, 0.3325, 0.1675, 0.3325, 0.165, 0.415, 0.0825, 0.4175, 0.0825, 0.4175, 0.085, 0.415, 0.0825, 0.4175, 0.0825, 0.4175, 0.085, 0.415, 0.0825, 0.4175, 0.0825, 0.4175, 0.085, 0.415, 0.0825, 0.4175, 0.0825, 0.4175, 0.085, 0.085, 0.335, 0.0825, 0.335, 0.0825, 0.33, 0.415, 0.0825, 0.4175, 0.0825, 0.4175, 0.085, 0.165, 0.165, 0.1675, 0.165, 0.1675, 0.17, 0.415, 0.0825, 0.4175, 0.0825, 0.4175, 0.085, 0.165, 0.165, 0.1675, 0.165, 0.1675, 0.17, 0.165, 0.165, 0.1675, 0.165, 0.1675, 0.17, 0.415, 0.0825, 0.4175, 0.0825, 0.4175, 0.085, 0.165, 0.165, 0.1675, 0.165, 0.1675, 0.17, 0.165, 0.165, 0.1675, 0.165, 0.1675, 0.17, 0.165, 0.165, 0.1675, 0.165, 0.1675, 0.17, 0.415, 0.0825, 0.4175, 0.0825, 0.4175, 0.085, 0.165, 0.165, 0.1675, 0.165, 0.1675, 0.17, 0.165, 0.165, 0.1675, 0.165, 0.1675, 0.17, 0.165, 0.165, 0.1675, 0.165, 0.1675, 0.17, 0.415, 0.0825, 0.4175, 0.0825, 0.4175, 0.085, 0.165, 0.165, 0.1675, 0.165, 0.1675, 0.17, 0.165, 0.165, 0.1675, 0.165, 0.1675, 0.17])
me_pq0132bc.materials.append(mat_pq0132bc)
me_pq0132bc.update()
me_pq0132bc.normals_split_custom_set([tuple(v) for v in zip(*[iter([0.9887, -0.1134, -0.09782, 0.9889, 0.1117, -0.09809, 0.9887, -0.1134, 0.09782, 0.9889, 0.1117, -0.09809, 0.9889, 0.1116, 0.09807, 0.9887, -0.1134, 0.09782, 0.9889, 0.1117, -0.09809, 0.03459, 0.9994, -0.00307, 0.9889, 0.1116, 0.09807, 0.03459, 0.9994, -0.00307, 0.0346, 0.9994, 0.00312, 0.9889, 0.1116, 0.09807, 0.9889, 0.1116, 0.09807, 0.0346, 0.9994, 0.00312, 0.04966, 0.07359, 0.9961, 0.9887, -0.1134, 0.09782, 0.9889, 0.1116, 0.09807, 0.04966, 0.07359, 0.9961, 0.0346, 0.9994, 0.00312, 0.0121, 0.9278, 0.373, 0.04966, 0.07359, 0.9961, 0.04966, 0.07359, 0.9961, 0.0121, 0.9278, 0.373, -0.04967, 0.07359, 0.9961, 0.0121, 0.9278, 0.373, -0.0121, 0.9278, 0.373, -0.04967, 0.07359, 0.9961, 0.04991, -0.06986, 0.9963, 0.9887, -0.1134, 0.09782, 0.04966, 0.07359, 0.9961, 0.04991, -0.06986, 0.9963, 0.04966, 0.07359, 0.9961, -0.04967, 0.07359, 0.9961, -0.04967, 0.07359, 0.9961, -0.0121, 0.9278, 0.373, -0.9889, 0.1117, 0.09808, -0.0121, 0.9278, 0.373, -0.03459, 0.9994, 0.003003, -0.9889, 0.1117, 0.09808, -0.9889, 0.1117, 0.09808, -0.03459, 0.9994, 0.003003, -0.9889, 0.1117, -0.09808, -0.03459, 0.9994, 0.003003, -0.0346, 0.9994, -0.00312, -0.9889, 0.1117, -0.09808, -0.9889, 0.1117, -0.09808, -0.0346, 0.9994, -0.00312, -0.04969, 0.07361, -0.996, -0.0346, 0.9994, -0.00312, -0.0121, 0.9278, -0.373, -0.04969, 0.07361, -0.996, -0.04969, 0.07361, -0.996, -0.04977, -0.06988, -0.9963, -0.9889, 0.1117, -0.09808, -0.04977, -0.06988, -0.9963, -0.9887, -0.1134, -0.09778, -0.9889, 0.1117, -0.09808, -0.04969, 0.07361, -0.996, -0.0121, 0.9278, -0.373, 0.0497, 0.07361, -0.996, -0.04969, 0.07361, -0.996, 0.0497, 0.07361, -0.996, -0.04977, -0.06988, -0.9963, -0.0121, 0.9278, -0.373, 0.0121, 0.9278, -0.373, 0.0497, 0.07361, -0.996, 0.0497, 0.07361, -0.996, 0.0121, 0.9278, -0.373, 0.9889, 0.1117, -0.09812, 0.0121, 0.9278, -0.373, 0.03461, 0.9994, -0.003062, 0.9889, 0.1117, -0.09812, 0.0497, 0.07361, -0.996, 0.9889, 0.1117, -0.09812, 0.04988, -0.0699, -0.9963, 0.0497, 0.07361, -0.996, 0.04988, -0.0699, -0.9963, -0.04977, -0.06988, -0.9963, 0.9889, 0.1117, -0.09812, 0.9887, -0.1134, -0.09782, 0.04988, -0.0699, -0.9963, -0.04977, -0.06988, -0.9963, -0.012, -0.9271, -0.3745, -0.9887, -0.1134, -0.09778, -0.012, -0.9271, -0.3745, -0.03402, -0.9994, -0.002999, -0.9887, -0.1134, -0.09778, 0.04988, -0.0699, -0.9963, 0.01198, -0.9271, -0.3745, -0.04977, -0.06988, -0.9963, 0.01198, -0.9271, -0.3745, -0.012, -0.9271, -0.3745, -0.04977, -0.06988, -0.9963, 0.03398, -0.9994, -0.003004, 0.01198, -0.9271, -0.3745, 0.04988, -0.0699, -0.9963, -0.012, -0.9271, -0.3745, 0.01198, -0.9271, -0.3745, 0.03398, -0.9994, -0.003004, 0.9887, -0.1134, -0.09782, 0.03398, -0.9994, -0.003004, 0.04988, -0.0699, -0.9963, -0.03402, -0.9994, -0.002999, -0.012, -0.9271, -0.3745, 0.03398, -0.9994, -0.003004, 0.03401, -0.9994, 0.003084, 0.03398, -0.9994, -0.003004, 0.9887, -0.1134, -0.09782, -0.03402, -0.9994, -0.002999, 0.03398, -0.9994, -0.003004, 0.03401, -0.9994, 0.003084, 0.9887, -0.1134, 0.09782, 0.03401, -0.9994, 0.003084, 0.9887, -0.1134, -0.09782, -0.03399, -0.9994, 0.003123, -0.03402, -0.9994, -0.002999, 0.03401, -0.9994, 0.003084, 0.01199, -0.9271, 0.3745, 0.03401, -0.9994, 0.003084, 0.9887, -0.1134, 0.09782, -0.03399, -0.9994, 0.003123, 0.03401, -0.9994, 0.003084, 0.01199, -0.9271, 0.3745, 0.04991, -0.06986, 0.9963, 0.01199, -0.9271, 0.3745, 0.9887, -0.1134, 0.09782, -0.01199, -0.9271, 0.3745, 0.01199, -0.9271, 0.3745, 0.04991, -0.06986, 0.9963, -0.01199, -0.9271, 0.3745, -0.03399, -0.9994, 0.003123, 0.01199, -0.9271, 0.3745, -0.04987, -0.06992, 0.9963, -0.01199, -0.9271, 0.3745, 0.04991, -0.06986, 0.9963, -0.03399, -0.9994, 0.003123, -0.01199, -0.9271, 0.3745, -0.04987, -0.06992, 0.9963, -0.04987, -0.06992, 0.9963, 0.04991, -0.06986, 0.9963, -0.04967, 0.07359, 0.9961, -0.9887, -0.1134, 0.09777, -0.03399, -0.9994, 0.003123, -0.04987, -0.06992, 0.9963, -0.04987, -0.06992, 0.9963, -0.04967, 0.07359, 0.9961, -0.9887, -0.1134, 0.09777, -0.03399, -0.9994, -0.002997, -0.03399, -0.9994, 0.003123, -0.9887, -0.1134, 0.09777, -0.04967, 0.07359, 0.9961, -0.9889, 0.1117, 0.09808, -0.9887, -0.1134, 0.09777, -0.9887, -0.1134, -0.09781, -0.03399, -0.9994, -0.002997, -0.9887, -0.1134, 0.09777, -0.9887, -0.1134, 0.09777, -0.9889, 0.1117, 0.09808, -0.9887, -0.1134, -0.09781, -0.9889, 0.1117, 0.09808, -0.9889, 0.1117, -0.0981, -0.9887, -0.1134, -0.09781, -0.01209, 0.9278, 0.373, 0.01207, 0.9278, 0.373, 0.03471, 0.9994, 0.003103, -0.03471, 0.9994, 0.003102, -0.01209, 0.9278, 0.373, 0.03471, 0.9994, 0.003103, -0.03471, 0.9994, 0.003102, 0.03471, 0.9994, 0.003103, 0.03471, 0.9994, -0.003102, -0.03471, 0.9994, -0.003103, -0.03471, 0.9994, 0.003102, 0.03471, 0.9994, -0.003102, -0.03471, 0.9994, -0.003103, 0.03471, 0.9994, -0.003102, 0.01209, 0.9278, -0.373, -0.01207, 0.9278, -0.373, -0.03471, 0.9994, -0.003103, 0.01209, 0.9278, -0.373, -0.05368, -0.0003089, -0.9986, -0.994, 2.795e-05, -0.109, -0.9934, 0.03358, -0.1099, -0.05453, 0.0237, -0.9982, -0.05368, -0.0003089, -0.9986, -0.9934, 0.03358, -0.1099, -0.05453, 0.0237, -0.9982, 0.05447, 0.02363, -0.9982, -0.05368, -0.0003089, -0.9986, 0.05447, 0.02363, -0.9982, 0.05369, 0.0, -0.9986, -0.05368, -0.0003089, -0.9986, 0.05447, 0.02363, -0.9982, 0.9934, 0.03361, -0.1098, 0.05369, 0.0, -0.9986, 0.9934, 0.03361, -0.1098, 0.994, 2.782e-05, -0.109, 0.05369, 0.0, -0.9986, -0.9934, 0.03358, -0.1099, -0.04537, 0.999, -0.00442, -0.05453, 0.0237, -0.9982, -0.04537, 0.999, -0.00442, -0.0142, 0.9267, -0.3756, -0.05453, 0.0237, -0.9982, -0.05453, 0.0237, -0.9982, -0.0142, 0.9267, -0.3756, 0.05447, 0.02363, -0.9982, -0.04538, 0.999, 0.004408, -0.04537, 0.999, -0.00442, -0.9934, 0.03358, -0.1099, -0.0142, 0.9267, -0.3756, 0.0143, 0.9267, -0.3756, 0.05447, 0.02363, -0.9982, 0.05447, 0.02363, -0.9982, 0.0143, 0.9267, -0.3756, 0.9934, 0.03361, -0.1098, 0.0143, 0.9267, -0.3756, 0.0454, 0.999, -0.004366, 0.9934, 0.03361, -0.1098, -0.9934, 0.0336, 0.1099, -0.04538, 0.999, 0.004408, -0.9934, 0.03358, -0.1099, 0.9934, 0.03361, -0.1098, 0.0454, 0.999, -0.004366, 0.9934, 0.03361, 0.1099, 0.0454, 0.999, -0.004366, 0.04537, 0.999, 0.004418, 0.9934, 0.03361, 0.1099, 0.9934, 0.03361, 0.1099, 0.04537, 0.999, 0.004418, 0.305, 0.04968, 0.951, 0.04537, 0.999, 0.004418, 0.02038, 0.9873, 0.1578, 0.305, 0.04968, 0.951, -0.0204, 0.9873, 0.1578, -0.04538, 0.999, 0.004408, -0.9934, 0.0336, 0.1099, -0.3051, 0.04973, 0.951, -0.0204, 0.9873, 0.1578, -0.9934, 0.0336, 0.1099, 3.069e-06, 0.2681, 0.9634, 0.02038, 0.9873, 0.1578, -0.0204, 0.9873, 0.1578, 3.069e-06, 0.2681, 0.9634, 0.305, 0.04968, 0.951, 0.02038, 0.9873, 0.1578, 3.069e-06, 0.2681, 0.9634, -0.0204, 0.9873, 0.1578, -0.3051, 0.04973, 0.951, 0.994, 0.0, 0.109, 0.9934, 0.03361, 0.1099, 0.305, 0.04968, 0.951, 0.9934, 0.0336, -0.1099, 0.9934, 0.03361, 0.1099, 0.994, 0.0, 0.109, 0.994, 5.231e-06, -0.109, 0.9934, 0.0336, -0.1099, 0.994, 0.0, 0.109, 0.1215, -2.568e-08, 0.9926, 0.994, 0.0, 0.109, 0.305, 0.04968, 0.951, 0.1215, -2.568e-08, 0.9926, 0.305, 0.04968, 0.951, -0.005101, 0.0335, 0.9994, 0.305, 0.04968, 0.951, -0.0162, -0.0129, 0.9998, -0.005101, 0.0335, 0.9994, 0.305, 0.04968, 0.951, 3.069e-06, 0.2681, 0.9634, -0.0162, -0.0129, 0.9998, 0.1215, -2.568e-08, 0.9926, -0.005101, 0.0335, 0.9994, 0.005101, 0.0335, 0.9994, 3.069e-06, 0.2681, 0.9634, 0.01661, -0.03662, 0.9992, -0.0162, -0.0129, 0.9998, -0.1215, 0.0, 0.9926, 0.1215, -2.568e-08, 0.9926, 0.005101, 0.0335, 0.9994, -0.3051, 0.04973, 0.951, -0.1215, 0.0, 0.9926, 0.005101, 0.0335, 0.9994, 0.0162, -0.0129, 0.9998, -0.3051, 0.04973, 0.951, 0.005101, 0.0335, 0.9994, -0.1215, 0.0, 0.9926, -0.3051, 0.04973, 0.951, -0.994, 8.747e-05, 0.109, -0.3051, 0.04973, 0.951, 0.0162, -0.0129, 0.9998, -0.01661, -0.03662, 0.9992, 3.069e-06, 0.2681, 0.9634, -0.01661, -0.03662, 0.9992, 0.01661, -0.03662, 0.9992, 3.069e-06, 0.2681, 0.9634, -0.3051, 0.04973, 0.951, -0.01661, -0.03662, 0.9992, 0.01661, -0.03662, 0.9992, -0.01661, -0.03662, 0.9992, 0.06822, -0.9327, 0.354, -0.01661, -0.03662, 0.9992, -0.06822, -0.9327, 0.354, 0.06822, -0.9327, 0.354, -0.3051, 0.04973, 0.951, -0.9934, 0.0336, 0.1099, -0.994, 8.747e-05, 0.109, -0.994, 8.747e-05, 0.109, -0.9934, 0.0336, 0.1099, -0.994, 3.657e-05, -0.109, -0.9934, 0.0336, 0.1099, -0.9934, 0.0336, -0.1099, -0.994, 3.657e-05, -0.109, -0.0204, 0.9873, 0.1578, 0.0204, 0.9873, 0.1578, 0.04541, 0.999, 0.004402, -0.04541, 0.999, 0.004401, -0.0204, 0.9873, 0.1578, 0.04541, 0.999, 0.004402, -0.04541, 0.999, 0.004401, 0.04541, 0.999, 0.004402, 0.04541, 0.999, -0.0044, -0.04541, 0.999, -0.004403, -0.04541, 0.999, 0.004401, 0.04541, 0.999, -0.0044, -0.04541, 0.999, -0.004403, 0.04541, 0.999, -0.0044, 0.0143, 0.9267, -0.3756, -0.01429, 0.9267, -0.3756, -0.04541, 0.999, -0.004403, 0.0143, 0.9267, -0.3756, 5.322e-06, 0.9938, -0.1114, 5.348e-06, 0.9938, 0.1114, 0.01961, 0.989, -0.1465, 5.348e-06, 0.9938, 0.1114, 0.0196, 0.989, 0.1465, 0.01961, 0.989, -0.1465, 0.0196, 0.989, 0.1465, 0.391, 0.9187, 0.0563, 0.01961, 0.989, -0.1465, 0.391, 0.9187, 0.0563, 0.391, 0.9187, -0.0563, 0.01961, 0.989, -0.1465, 0.9841, 0.08303, -0.1567, 0.9841, 0.083, 0.1567, 0.9842, -0.08236, 0.1568, 0.9842, -0.08242, -0.1568, 0.9841, 0.08303, -0.1567, 0.9842, -0.08236, 0.1568, 0.9842, -0.08236, 0.1568, 0.3838, -0.9218, 0.05441, 0.9842, -0.08242, -0.1568, 0.3838, -0.9218, 0.05441, 0.3838, -0.9218, -0.0544, 0.9842, -0.08242, -0.1568, 0.9842, -0.08242, -0.1568, 0.3838, -0.9218, -0.0544, 0.1746, -0.08209, -0.9812, 0.9841, 0.08303, -0.1567, 0.9842, -0.08242, -0.1568, 0.1746, -0.08209, -0.9812, 0.3838, -0.9218, -0.0544, 0.0192, -0.9897, -0.1419, 0.1746, -0.08209, -0.9812, 0.1746, -0.08209, -0.9812, 0.0192, -0.9897, -0.1419, 0.0, -0.08939, -0.996, 0.0192, -0.9897, -0.1419, 3.134e-05, -0.9942, -0.1078, 0.0, -0.08939, -0.996, 0.1746, -0.08209, -0.9812, 0.0, -0.08939, -0.996, -2.356e-08, 0.08701, -0.9962, 0.175, 0.08066, -0.9813, 0.1746, -0.08209, -0.9812, -2.356e-08, 0.08701, -0.9962, 0.175, 0.08066, -0.9813, 0.9841, 0.08303, -0.1567, 0.1746, -0.08209, -0.9812, -2.356e-08, 0.08701, -0.9962, 3.234e-05, 0.9938, -0.1114, 0.175, 0.08066, -0.9813, 3.234e-05, 0.9938, -0.1114, 0.01959, 0.989, -0.1465, 0.175, 0.08066, -0.9813, 0.175, 0.08066, -0.9813, 0.01959, 0.989, -0.1465, 0.9841, 0.08303, -0.1567, 0.01959, 0.989, -0.1465, 0.391, 0.9187, -0.05631, 0.9841, 0.08303, -0.1567, 0.9841, 0.08303, -0.1567, 0.391, 0.9187, -0.05631, 0.9841, 0.08308, 0.1567, 0.391, 0.9187, -0.05631, 0.391, 0.9187, 0.05629, 0.9841, 0.08308, 0.1567, 0.9841, 0.08308, 0.1567, 0.391, 0.9187, 0.05629, 0.175, 0.08069, 0.9813, 0.391, 0.9187, 0.05629, 0.01961, 0.989, 0.1465, 0.175, 0.08069, 0.9813, 0.9842, -0.08241, 0.1568, 0.9841, 0.08308, 0.1567, 0.175, 0.08069, 0.9813, 0.175, 0.08069, 0.9813, 0.01961, 0.989, 0.1465, 0.0, 0.08709, 0.9962, 0.01961, 0.989, 0.1465, 3.219e-05, 0.9938, 0.1114, 0.0, 0.08709, 0.9962, 0.175, 0.08069, 0.9813, 0.0, 0.08709, 0.9962, -0.0002687, -0.08938, 0.996, 0.1746, -0.08207, 0.9812, 0.175, 0.08069, 0.9813, -0.0002687, -0.08938, 0.996, 0.1746, -0.08207, 0.9812, 0.9842, -0.08241, 0.1568, 0.175, 0.08069, 0.9813, -0.0002687, -0.08938, 0.996, 0.0, -0.9942, 0.1078, 0.1746, -0.08207, 0.9812, 0.1746, -0.08207, 0.9812, 0.01922, -0.9897, 0.1419, 0.9842, -0.08241, 0.1568, 0.0, -0.9942, 0.1078, 0.01922, -0.9897, 0.1419, 0.1746, -0.08207, 0.9812, 0.01922, -0.9897, 0.1419, 0.3838, -0.9218, 0.05439, 0.9842, -0.08241, 0.1568, 0.0, -0.9942, 0.1078, 5.174e-06, -0.9942, -0.1078, 0.01922, -0.9897, 0.1419, 0.3838, -0.9218, -0.05442, 0.3838, -0.9218, 0.05439, 0.01922, -0.9897, 0.1419, 5.174e-06, -0.9942, -0.1078, 0.0192, -0.9897, -0.1419, 0.01922, -0.9897, 0.1419, 0.0192, -0.9897, -0.1419, 0.3838, -0.9218, -0.05442, 0.01922, -0.9897, 0.1419, -5.322e-06, 0.9938, 0.1114, -5.348e-06, 0.9938, -0.1114, -0.0196, 0.989, -0.1465, -0.01961, 0.989, 0.1465, -5.322e-06, 0.9938, 0.1114, -0.0196, 0.989, -0.1465, -0.391, 0.9187, 0.0563, -0.01961, 0.989, 0.1465, -0.0196, 0.989, -0.1465, -0.391, 0.9187, -0.0563, -0.391, 0.9187, 0.0563, -0.0196, 0.989, -0.1465, -0.9847, 0.0756, 0.1567, -0.9847, 0.07557, -0.1567, -0.9848, -0.07506, 0.1567, -0.9847, 0.07557, -0.1567, -0.9848, -0.07506, -0.1567, -0.9848, -0.07506, 0.1567, -0.3838, -0.9218, 0.05442, -0.9848, -0.07506, 0.1567, -0.9848, -0.07506, -0.1567, -0.3838, -0.9218, -0.05439, -0.3838, -0.9218, 0.05442, -0.9848, -0.07506, -0.1567, -0.3838, -0.9218, -0.05439, -0.9848, -0.07506, -0.1567, -0.1743, -0.07478, -0.9818, -0.9848, -0.07506, -0.1567, -0.9847, 0.07557, -0.1567, -0.1743, -0.07478, -0.9818, -0.01919, -0.9897, -0.1419, -0.3838, -0.9218, -0.05439, -0.1743, -0.07478, -0.9818, -0.01919, -0.9897, -0.1419, -0.1743, -0.07478, -0.9818, -0.0001404, -0.08156, -0.9967, -3.149e-05, -0.9942, -0.1078, -0.01919, -0.9897, -0.1419, -0.0001404, -0.08156, -0.9967, -0.0001404, -0.08156, -0.9967, -0.1743, -0.07478, -0.9818, 0.0, 0.07939, -0.9968, -0.1743, -0.07478, -0.9818, -0.1746, 0.07358, -0.9819, 0.0, 0.07939, -0.9968, -0.9847, 0.07557, -0.1567, -0.1746, 0.07358, -0.9819, -0.1743, -0.07478, -0.9818, -3.219e-05, 0.9938, -0.1114, 0.0, 0.07939, -0.9968, -0.1746, 0.07358, -0.9819, -0.0196, 0.989, -0.1465, -3.219e-05, 0.9938, -0.1114, -0.1746, 0.07358, -0.9819, -0.0196, 0.989, -0.1465, -0.1746, 0.07358, -0.9819, -0.9847, 0.07557, -0.1567, -0.391, 0.9187, -0.05632, -0.0196, 0.989, -0.1465, -0.9847, 0.07557, -0.1567, -0.391, 0.9187, -0.05632, -0.9847, 0.07557, -0.1567, -0.9848, 0.07562, 0.1567, -0.391, 0.9187, 0.05628, -0.391, 0.9187, -0.05632, -0.9848, 0.07562, 0.1567, -0.391, 0.9187, 0.05628, -0.9848, 0.07562, 0.1567, -0.1746, 0.07362, 0.9819, -0.0196, 0.989, 0.1465, -0.391, 0.9187, 0.05628, -0.1746, 0.07362, 0.9819, -0.9848, 0.07562, 0.1567, -0.9848, -0.07498, 0.1567, -0.1746, 0.07362, 0.9819, -0.0196, 0.989, 0.1465, -0.1746, 0.07362, 0.9819, -0.0001061, 0.07951, 0.9968, -3.234e-05, 0.9938, 0.1114, -0.0196, 0.989, 0.1465, -0.0001061, 0.07951, 0.9968, -0.0001061, 0.07951, 0.9968, -0.1746, 0.07362, 0.9819, 0.0, -0.08159, 0.9967, -0.1746, 0.07362, 0.9819, -0.1743, -0.07483, 0.9818, 0.0, -0.08159, 0.9967, -0.9848, -0.07498, 0.1567, -0.1743, -0.07483, 0.9818, -0.1746, 0.07362, 0.9819, 2.615e-08, -0.9942, 0.1078, 0.0, -0.08159, 0.9967, -0.1743, -0.07483, 0.9818, -0.01923, -0.9897, 0.1419, -0.1743, -0.07483, 0.9818, -0.9848, -0.07498, 0.1567, -0.01923, -0.9897, 0.1419, 2.615e-08, -0.9942, 0.1078, -0.1743, -0.07483, 0.9818, -0.3838, -0.9218, 0.05439, -0.01923, -0.9897, 0.1419, -0.9848, -0.07498, 0.1567, -9.816e-05, -0.9942, -0.1078, 2.615e-08, -0.9942, 0.1078, -0.01923, -0.9897, 0.1419, -0.3838, -0.9218, 0.05439, -0.3838, -0.9218, -0.05441, -0.01923, -0.9897, 0.1419, -0.01919, -0.9897, -0.1419, -9.816e-05, -0.9942, -0.1078, -0.01923, -0.9897, 0.1419, -0.3838, -0.9218, -0.05441, -0.01919, -0.9897, -0.1419, -0.01923, -0.9897, 0.1419, 1.0, 0.0, 0.0, 0.06518, 0.9979, 0.0, 0.1211, -5.387e-08, 0.9926, 0.06518, 0.9979, 0.0, 0.05752, 0.8801, 0.4713, 0.1211, -5.387e-08, 0.9926, 0.1211, -5.387e-08, 0.9926, 0.05752, 0.8801, 0.4713, -0.1211, 0.0, 0.9926, 0.05752, 0.8801, 0.4713, 0.06518, 0.9979, 0.0, -0.05746, 0.8801, 0.4713, 0.05752, 0.8801, 0.4713, -0.05746, 0.8801, 0.4713, -0.1211, 0.0, 0.9926, 0.06518, 0.9979, 0.0, -0.0652, 0.9979, -2.526e-05, -0.05746, 0.8801, 0.4713, -0.1211, 0.0, 0.9926, -0.05746, 0.8801, 0.4713, -1.0, 0.0, 0.0, -0.05746, 0.8801, 0.4713, -0.0652, 0.9979, -2.526e-05, -1.0, 0.0, 0.0, 0.7071, 0.7071, 0.0, -0.7071, 0.7071, 0.0, -0.2675, 0.2673, 0.9257, -0.2675, 0.2673, 0.9257, -0.7071, 0.7071, 0.0, -0.7071, -0.7071, 0.0, 0.2675, 0.2674, 0.9257, 0.7071, 0.7071, 0.0, -0.2675, 0.2673, 0.9257, -0.2674, -0.2674, 0.9257, -0.2675, 0.2673, 0.9257, -0.7071, -0.7071, 0.0, 0.2675, 0.2674, 0.9257, -0.2675, 0.2673, 0.9257, -0.2674, -0.2674, 0.9257, 0.7071, 0.7071, 0.0, 0.2675, 0.2674, 0.9257, 0.2673, -0.2675, 0.9257, 0.2673, -0.2675, 0.9257, 0.2675, 0.2674, 0.9257, -0.2674, -0.2674, 0.9257, 0.2673, -0.2675, 0.9257, -0.2674, -0.2674, 0.9257, -0.7071, -0.7071, 0.0, 0.7071, -0.7071, 0.0, 0.7071, 0.7071, 0.0, 0.2673, -0.2675, 0.9257, 0.7071, -0.7071, 0.0, 0.2673, -0.2675, 0.9257, -0.7071, -0.7071, 0.0, 0.7071, 0.7071, 0.0, -0.7071, 0.7071, 0.0, 0.2675, 0.2674, 0.9257, 0.7071, 0.7071, 0.0, 0.2675, 0.2674, 0.9257, 0.7071, -0.7071, 0.0, -0.7071, 0.7071, 0.0, -0.2674, 0.2674, 0.9257, 0.2675, 0.2674, 0.9257, 0.2675, 0.2674, 0.9257, 0.2677, -0.2671, 0.9257, 0.7071, -0.7071, 0.0, 0.2675, 0.2674, 0.9257, -0.2674, 0.2674, 0.9257, 0.2677, -0.2671, 0.9257, -0.2674, 0.2674, 0.9257, -0.7071, 0.7071, 0.0, -0.2675, -0.2674, 0.9257, -0.2674, 0.2674, 0.9257, -0.2675, -0.2674, 0.9257, 0.2677, -0.2671, 0.9257, 0.2677, -0.2671, 0.9257, -0.2675, -0.2674, 0.9257, 0.7071, -0.7071, 0.0, -0.7071, 0.7071, 0.0, -0.7071, -0.7071, 0.0, -0.2675, -0.2674, 0.9257, -0.2675, -0.2674, 0.9257, -0.7071, -0.7071, 0.0, 0.7071, -0.7071, 0.0, -0.3467, -0.7626, 0.5461, -0.04263, -0.5835, 0.811, -0.06831, -0.9327, 0.3543, -0.01659, -0.03644, 0.9992, -0.3467, -0.7626, 0.5461, -0.06831, -0.9327, 0.3543, -0.06831, -0.9327, 0.3543, -0.04263, -0.5835, 0.811, 0.06822, -0.9327, 0.3541, 0.7158, -0.5677, 0.4066, -0.3467, -0.7626, 0.5461, -0.01659, -0.03644, 0.9992, -0.3467, -0.7626, 0.5461, 0.7158, -0.5677, 0.4066, -0.04263, -0.5835, 0.811, 0.01616, -0.01284, 0.9998, 0.7158, -0.5677, 0.4066, -0.01659, -0.03644, 0.9992, 0.1452, 0.9464, 0.2885, 0.7158, -0.5677, 0.4066, 0.01616, -0.01284, 0.9998, 0.7158, -0.5677, 0.4066, 0.1452, 0.9464, 0.2885, -0.04263, -0.5835, 0.811, 0.005115, 0.03337, 0.9994, 0.1452, 0.9464, 0.2885, 0.01616, -0.01284, 0.9998, -0.04263, -0.5835, 0.811, 0.0426, -0.5835, 0.811, 0.06822, -0.9327, 0.3541, 0.0426, -0.5835, 0.811, -0.04263, -0.5835, 0.811, 0.1452, 0.9464, 0.2885, 0.06822, -0.9327, 0.3541, 0.0426, -0.5835, 0.811, 0.01647, -0.03673, 0.9992, -0.1452, 0.9464, 0.2885, 0.1452, 0.9464, 0.2885, 0.005115, 0.03337, 0.9994, -0.1452, 0.9464, 0.2885, 0.0426, -0.5835, 0.811, 0.1452, 0.9464, 0.2885, -0.005162, 0.03355, 0.9994, -0.1452, 0.9464, 0.2885, 0.005115, 0.03337, 0.9994, 0.0426, -0.5835, 0.811, 0.3468, -0.7626, 0.5461, 0.01647, -0.03673, 0.9992, 0.3468, -0.7626, 0.5461, 0.0426, -0.5835, 0.811, -0.1452, 0.9464, 0.2885, 0.01647, -0.03673, 0.9992, 0.3468, -0.7626, 0.5461, -0.01624, -0.01292, 0.9998, -0.7159, -0.5677, 0.4065, -0.1452, 0.9464, 0.2885, -0.005162, 0.03355, 0.9994, -0.01624, -0.01292, 0.9998, -0.7159, -0.5677, 0.4065, -0.005162, 0.03355, 0.9994, -0.7159, -0.5677, 0.4065, 0.3468, -0.7626, 0.5461, -0.1452, 0.9464, 0.2885, 0.3468, -0.7626, 0.5461, -0.7159, -0.5677, 0.4065, -0.01624, -0.01292, 0.9998])] * 3)])
me_pq0132bc_obj = bpy.data.meshes.new('pq0132bc_obj')
me_pq0132bc_obj.from_pydata([(0.07075, 1.618, 0.2661), (0.07075, 1.618, 0.224), (-0.07075, 1.618, 0.224), (-0.07075, 1.618, 0.2661), (0.07075, 1.44, 0.224), (0.07075, 1.44, 0.2661), (-0.07075, 1.44, 0.2661), (-0.07075, 1.44, 0.224), (0.07861, 1.61, 0.224), (0.07861, 1.61, 0.2661), (0.07861, 1.448, 0.2661), (0.07861, 1.448, 0.224), (-0.07861, 1.61, 0.2661), (-0.07861, 1.61, 0.224), (-0.07861, 1.448, 0.224), (-0.07861, 1.448, 0.2661), (0.07075, 1.618, 0.2661), (-0.07075, 1.618, 0.2661), (-0.07861, 1.61, 0.2661), (0.07861, 1.61, 0.2661), (-0.07861, 1.448, 0.2661), (0.07861, 1.448, 0.2661), (0.07075, 1.44, 0.2661), (-0.07075, 1.44, 0.2661), (-0.07075, 1.618, 0.224), (-0.07861, 1.61, 0.224), (-0.07861, 1.61, 0.2661), (-0.07075, 1.618, 0.2661), (0.07861, 1.61, 0.224), (0.07075, 1.618, 0.224), (0.07075, 1.618, 0.2661), (0.07861, 1.61, 0.2661), (-0.07861, 1.448, 0.224), (-0.07075, 1.44, 0.224), (-0.07075, 1.44, 0.2661), (-0.07861, 1.448, 0.2661), (0.07075, 1.44, 0.224), (0.07861, 1.448, 0.224), (0.07861, 1.448, 0.2661), (0.07075, 1.44, 0.2661), (-0.05406, 1.72, -0.0387), (-0.06612, 1.708, -0.05077), (-0.06612, 1.708, 0.02969), (-0.05406, 1.72, 0.01763), (0.06612, 1.708, 0.02969), (0.05406, 1.72, 0.01763), (-0.05406, 1.72, 0.01763), (-0.06612, 1.708, 0.02969), (0.06612, 1.708, -0.05077), (0.05406, 1.72, -0.0387), (0.05406, 1.72, 0.01763), (0.06612, 1.708, 0.02969), (0.05406, 1.72, -0.0387), (0.06612, 1.708, -0.05077), (-0.06612, 1.708, -0.05077), (-0.05406, 1.72, -0.0387), (0.06612, 1.708, 0.02969), (-0.06612, 1.708, 0.02969), (-0.06612, 1.667, 0.02969), (0.06612, 1.667, 0.02969), (0.05406, 1.72, -0.0387), (-0.05406, 1.72, -0.0387), (-0.05406, 1.72, 0.01763), (0.05406, 1.72, 0.01763), (0.06612, 1.667, -0.05077), (-0.06612, 1.667, -0.05077), (-0.06612, 1.708, -0.05077), (0.06612, 1.708, -0.05077), (0.06612, 1.708, -0.05077), (0.06612, 1.708, 0.02969), (0.06612, 1.667, 0.02969), (0.06612, 1.667, -0.05077), (-0.06612, 1.708, 0.02969), (-0.06612, 1.708, -0.05077), (-0.06612, 1.667, -0.05077), (-0.06612, 1.667, 0.02969), (0.3831, 1.395, 0.4473), (-0.3831, 1.395, 0.4473), (-0.3831, 1.352, 0.4473), (0.3831, 1.352, 0.4473), (0.3831, 1.395, 0.4473), (0.4649, 1.395, 0.3551), (-0.3831, 1.395, 0.4473), (-0.4649, 1.395, 0.3551), (0.4649, 1.395, 0.1958), (-0.4649, 1.395, 0.1958), (0.3831, 1.352, 0.4473), (-0.3831, 1.352, 0.4473), (-0.4649, 1.352, 0.3551), (0.4649, 1.352, 0.3551), (-0.4649, 1.352, 0.1958), (0.4649, 1.352, 0.1958), (0.4649, 1.395, 0.3551), (0.3831, 1.395, 0.4473), (0.3831, 1.352, 0.4473), (0.4649, 1.352, 0.3551), (-0.3831, 1.395, 0.4473), (-0.4649, 1.395, 0.3551), (-0.4649, 1.352, 0.3551), (-0.3831, 1.352, 0.4473), (-0.4649, 1.395, 0.3551), (-0.4649, 1.395, 0.1958), (-0.4649, 1.352, 0.1958), (-0.4649, 1.352, 0.3551), (0.4649, 1.352, 0.1958), (0.4649, 1.395, 0.1958), (0.4649, 1.395, 0.3551), (0.4649, 1.352, 0.3551), (-0.5462, 1.65, 0.2338), (-0.5356, 1.675, 0.2083), (-0.5581, 1.675, 0.1858), (-0.5837, 1.65, 0.1964), (-0.5581, 1.675, -0.2177), (-0.5837, 1.65, -0.2283), (-0.5837, 1.65, 0.1964), (-0.5581, 1.675, 0.1858), (-0.5356, 1.675, -0.2402), (-0.5462, 1.65, -0.2657), (-0.5837, 1.65, -0.2283), (-0.5581, 1.675, -0.2177), (0.5462, 1.65, 0.2338), (0.5356, 1.675, 0.2083), (-0.5356, 1.675, 0.2083), (-0.5462, 1.65, 0.2338), (0.5837, 1.65, 0.1964), (0.5581, 1.675, 0.1858), (0.5356, 1.675, 0.2083), (0.5462, 1.65, 0.2338), (0.5837, 1.65, -0.2283), (0.5581, 1.675, -0.2177), (0.5581, 1.675, 0.1858), (0.5837, 1.65, 0.1964), (0.5462, 1.65, -0.2657), (0.5356, 1.675, -0.2402), (0.5581, 1.675, -0.2177), (0.5837, 1.65, -0.2283), (0.5356, 1.675, -0.2402), (0.5462, 1.65, -0.2657), (-0.5462, 1.65, -0.2657), (-0.5356, 1.675, -0.2402), (0.5462, 1.352, 0.2338), (0.5462, 1.65, 0.2338), (-0.5462, 1.65, 0.2338), (-0.5462, 1.352, 0.2338), (0.5462, 1.65, -0.2657), (0.5462, 1.352, -0.2657), (-0.5462, 1.352, -0.2657), (-0.5462, 1.65, -0.2657), (0.5837, 1.352, -0.2283), (0.5837, 1.65, -0.2283), (0.5837, 1.65, 0.1964), (0.5837, 1.352, 0.1964), (-0.5837, 1.352, 0.1964), (-0.5837, 1.65, 0.1964), (-0.5837, 1.65, -0.2283), (-0.5837, 1.352, -0.2283), (0.5356, 1.675, -0.2402), (-0.5356, 1.675, -0.2402), (-0.5581, 1.675, -0.2177), (0.5581, 1.675, -0.2177), (-0.5581, 1.675, 0.1858), (0.5581, 1.675, 0.1858), (-0.5356, 1.675, 0.2083), (0.5356, 1.675, 0.2083), (-0.5462, 1.65, 0.2338), (-0.5837, 1.65, 0.1964), (-0.5837, 1.352, 0.1964), (-0.5462, 1.352, 0.2338), (0.5837, 1.65, 0.1964), (0.5462, 1.65, 0.2338), (0.5462, 1.352, 0.2338), (0.5837, 1.352, 0.1964), (-0.5462, 1.352, -0.2657), (-0.5837, 1.352, -0.2283), (-0.5837, 1.65, -0.2283), (-0.5462, 1.65, -0.2657), (0.5837, 1.352, -0.2283), (0.5462, 1.352, -0.2657), (0.5462, 1.65, -0.2657), (0.5837, 1.65, -0.2283)], [], [(0, 1, 2), (3, 0, 2), (4, 5, 6), (7, 4, 6), (8, 9, 10), (11, 8, 10), (12, 13, 14), (15, 12, 14), (16, 17, 18), (19, 16, 18), (19, 18, 20), (21, 19, 20), (22, 21, 20), (23, 22, 20), (24, 25, 26), (27, 24, 26), (28, 29, 30), (31, 28, 30), (32, 33, 34), (35, 32, 34), (36, 37, 38), (39, 36, 38), (40, 41, 42), (43, 40, 42), (44, 45, 46), (47, 44, 46), (48, 49, 50), (51, 48, 50), (52, 53, 54), (55, 52, 54), (56, 57, 58), (59, 56, 58), (60, 61, 62), (63, 60, 62), (64, 65, 66), (67, 64, 66), (68, 69, 70), (71, 68, 70), (72, 73, 74), (75, 72, 74), (76, 77, 78), (79, 76, 78), (80, 81, 82), (81, 83, 82), (81, 84, 83), (84, 85, 83), (86, 87, 88), (89, 86, 88), (89, 88, 90), (91, 89, 90), (92, 93, 94), (95, 92, 94), (96, 97, 98), (99, 96, 98), (100, 101, 102), (103, 100, 102), (104, 105, 106), (107, 104, 106), (108, 109, 110), (111, 108, 110), (112, 113, 114), (115, 112, 114), (116, 117, 118), (119, 116, 118), (120, 121, 122), (123, 120, 122), (124, 125, 126), (127, 124, 126), (128, 129, 130), (131, 128, 130), (132, 133, 134), (135, 132, 134), (136, 137, 138), (139, 136, 138), (140, 141, 142), (143, 140, 142), (144, 145, 146), (147, 144, 146), (148, 149, 150), (151, 148, 150), (152, 153, 154), (155, 152, 154), (156, 157, 158), (158, 159, 156), (158, 160, 159), (160, 161, 159), (160, 162, 161), (162, 163, 161), (164, 165, 166), (167, 164, 166), (168, 169, 170), (171, 168, 170), (172, 173, 174), (175, 172, 174), (176, 177, 178), (179, 176, 178)])
me_pq0132bc_obj.polygons.foreach_set('use_smooth', [True] * 96)
_k = set([(0, 1), (0, 3), (1, 2), (2, 3), (4, 5), (4, 7), (5, 6), (6, 7), (8, 9), (8, 11), (9, 10), (10, 11), (12, 13), (12, 15), (13, 14), (14, 15), (16, 17), (16, 19), (17, 18), (18, 20), (19, 21), (20, 23), (21, 22), (22, 23), (24, 25), (24, 27), (25, 26), (26, 27), (28, 29), (28, 31), (29, 30), (30, 31), (32, 33), (32, 35), (33, 34), (34, 35), (36, 37), (36, 39), (37, 38), (38, 39), (40, 41), (40, 43), (41, 42), (42, 43), (44, 45), (44, 47), (45, 46), (46, 47), (48, 49), (48, 51), (49, 50), (50, 51), (52, 53), (52, 55), (53, 54), (54, 55), (56, 57), (56, 59), (57, 58), (58, 59), (60, 61), (60, 63), (61, 62), (62, 63), (64, 65), (64, 67), (65, 66), (66, 67), (68, 69), (68, 71), (69, 70), (70, 71), (72, 73), (72, 75), (73, 74), (74, 75), (76, 77), (76, 79), (77, 78), (78, 79), (80, 81), (80, 82), (81, 84), (82, 83), (83, 85), (84, 85), (86, 87), (86, 89), (87, 88), (88, 90), (89, 91), (90, 91), (92, 93), (92, 95), (93, 94), (94, 95), (96, 97), (96, 99), (97, 98), (98, 99), (100, 101), (100, 103), (101, 102), (102, 103), (104, 105), (104, 107), (105, 106), (106, 107), (108, 109), (108, 111), (109, 110), (110, 111), (112, 113), (112, 115), (113, 114), (114, 115), (116, 117), (116, 119), (117, 118), (118, 119), (120, 121), (120, 123), (121, 122), (122, 123), (124, 125), (124, 127), (125, 126), (126, 127), (128, 129), (128, 131), (129, 130), (130, 131), (132, 133), (132, 135), (133, 134), (134, 135), (136, 137), (136, 139), (137, 138), (138, 139), (140, 141), (140, 143), (141, 142), (142, 143), (144, 145), (144, 147), (145, 146), (146, 147), (148, 149), (148, 151), (149, 150), (150, 151), (152, 153), (152, 155), (153, 154), (154, 155), (156, 157), (156, 159), (157, 158), (158, 160), (159, 161), (160, 162), (161, 163), (162, 163), (164, 165), (164, 167), (165, 166), (166, 167), (168, 169), (168, 171), (169, 170), (170, 171), (172, 173), (172, 175), (173, 174), (174, 175), (176, 177), (176, 179), (177, 178), (178, 179)])
me_pq0132bc_obj.attributes.new('sharp_edge', 'BOOLEAN', 'EDGE').data.foreach_set('value', [ (min(e.vertices), max(e.vertices)) in _k for e in me_pq0132bc_obj.edges])
_uv = me_pq0132bc_obj.uv_layers.new(name='UVMap')
_uv.uv.foreach_set('vector', [0.67, 0.335, 0.665, 0.335, 0.665, 0.33, 0.83, 0.165, 0.835, 0.165, 0.835, 0.17, 0.17, 0.335, 0.165, 0.335, 0.165, 0.33, 0.33, 0.165, 0.335, 0.165, 0.335, 0.17, 0.33, 0.165, 0.335, 0.165, 0.335, 0.17, 0.33, 0.165, 0.335, 0.165, 0.335, 0.17, 0.33, 0.165, 0.335, 0.165, 0.335, 0.17, 0.33, 0.165, 0.335, 0.165, 0.335, 0.17, 0.33, 0.165, 0.335, 0.165, 0.335, 0.17, 0.33, 0.165, 0.335, 0.165, 0.335, 0.17, 0.33, 0.165, 0.335, 0.165, 0.335, 0.17, 0.33, 0.165, 0.335, 0.165, 0.335, 0.17, 0.33, 0.165, 0.335, 0.165, 0.335, 0.17, 0.33, 0.165, 0.335, 0.165, 0.335, 0.17, 0.33, 0.165, 0.335, 0.165, 0.335, 0.17, 0.33, 0.165, 0.335, 0.165, 0.335, 0.17, 0.33, 0.165, 0.335, 0.165, 0.335, 0.17, 0.33, 0.165, 0.335, 0.165, 0.335, 0.17, 0.33, 0.165, 0.335, 0.165, 0.335, 0.17, 0.33, 0.165, 0.335, 0.165, 0.335, 0.17, 0.33, 0.165, 0.335, 0.165, 0.335, 0.17, 0.33, 0.165, 0.335, 0.165, 0.335, 0.17, 0.17, 0.835, 0.165, 0.835, 0.165, 0.83, 0.33, 0.665, 0.335, 0.665, 0.335, 0.67, 0.33, 0.665, 0.335, 0.665, 0.335, 0.67, 0.33, 0.665, 0.335, 0.665, 0.335, 0.67, 0.33, 0.665, 0.335, 0.665, 0.335, 0.67, 0.33, 0.665, 0.335, 0.665, 0.335, 0.67, 0.33, 0.665, 0.335, 0.665, 0.335, 0.67, 0.33, 0.665, 0.335, 0.665, 0.335, 0.67, 0.33, 0.665, 0.335, 0.665, 0.335, 0.67, 0.33, 0.665, 0.335, 0.665, 0.335, 0.67, 0.67, 0.835, 0.665, 0.835, 0.665, 0.83, 0.83, 0.665, 0.835, 0.665, 0.835, 0.67, 0.33, 0.665, 0.335, 0.665, 0.335, 0.67, 0.33, 0.665, 0.335, 0.665, 0.335, 0.67, 0.33, 0.665, 0.335, 0.665, 0.335, 0.67, 0.33, 0.665, 0.335, 0.665, 0.335, 0.67, 0.33, 0.665, 0.335, 0.665, 0.335, 0.67, 0.33, 0.665, 0.335, 0.665, 0.335, 0.67, 0.33, 0.665, 0.335, 0.665, 0.335, 0.67, 0.33, 0.665, 0.335, 0.665, 0.335, 0.67, 0.83, 0.665, 0.835, 0.665, 0.835, 0.67, 0.83, 0.665, 0.835, 0.665, 0.835, 0.67, 0.83, 0.665, 0.835, 0.665, 0.835, 0.67, 0.83, 0.665, 0.835, 0.665, 0.835, 0.67, 0.33, 0.665, 0.335, 0.665, 0.335, 0.67, 0.33, 0.665, 0.335, 0.665, 0.335, 0.67, 0.33, 0.665, 0.335, 0.665, 0.335, 0.67, 0.33, 0.665, 0.335, 0.665, 0.335, 0.67, 0.33, 0.665, 0.335, 0.665, 0.335, 0.67, 0.33, 0.665, 0.335, 0.665, 0.335, 0.67, 0.33, 0.665, 0.335, 0.665, 0.335, 0.67, 0.33, 0.665, 0.335, 0.665, 0.335, 0.67, 0.33, 0.665, 0.335, 0.665, 0.335, 0.67, 0.33, 0.665, 0.335, 0.665, 0.335, 0.67, 0.33, 0.665, 0.335, 0.665, 0.335, 0.67, 0.33, 0.665, 0.335, 0.665, 0.335, 0.67, 0.33, 0.665, 0.335, 0.665, 0.335, 0.67, 0.33, 0.665, 0.335, 0.665, 0.335, 0.67, 0.33, 0.665, 0.335, 0.665, 0.335, 0.67, 0.33, 0.665, 0.335, 0.665, 0.335, 0.67, 0.33, 0.665, 0.335, 0.665, 0.335, 0.67, 0.33, 0.665, 0.335, 0.665, 0.335, 0.67, 0.33, 0.665, 0.335, 0.665, 0.335, 0.67, 0.33, 0.665, 0.335, 0.665, 0.335, 0.67, 0.33, 0.665, 0.335, 0.665, 0.335, 0.67, 0.33, 0.665, 0.335, 0.665, 0.335, 0.67, 0.33, 0.665, 0.335, 0.665, 0.335, 0.67, 0.33, 0.665, 0.335, 0.665, 0.335, 0.67, 0.33, 0.665, 0.335, 0.665, 0.335, 0.67, 0.33, 0.665, 0.335, 0.665, 0.335, 0.67, 0.33, 0.665, 0.335, 0.665, 0.335, 0.67, 0.33, 0.665, 0.335, 0.665, 0.335, 0.67, 0.33, 0.665, 0.335, 0.665, 0.335, 0.67, 0.33, 0.665, 0.335, 0.665, 0.335, 0.67, 0.33, 0.665, 0.335, 0.665, 0.335, 0.67, 0.33, 0.665, 0.335, 0.665, 0.335, 0.67, 0.33, 0.665, 0.335, 0.665, 0.335, 0.67, 0.33, 0.665, 0.335, 0.665, 0.335, 0.67, 0.33, 0.665, 0.335, 0.665, 0.335, 0.67, 0.33, 0.665, 0.335, 0.665, 0.335, 0.67, 0.83, 0.665, 0.835, 0.665, 0.835, 0.67, 0.83, 0.665, 0.835, 0.665, 0.835, 0.67, 0.83, 0.665, 0.835, 0.665, 0.835, 0.67, 0.83, 0.665, 0.835, 0.665, 0.835, 0.67, 0.83, 0.665, 0.835, 0.665, 0.835, 0.67, 0.83, 0.665, 0.835, 0.665, 0.835, 0.67, 0.33, 0.665, 0.335, 0.665, 0.335, 0.67, 0.33, 0.665, 0.335, 0.665, 0.335, 0.67, 0.33, 0.665, 0.335, 0.665, 0.335, 0.67, 0.33, 0.665, 0.335, 0.665, 0.335, 0.67, 0.33, 0.665, 0.335, 0.665, 0.335, 0.67, 0.33, 0.665, 0.335, 0.665, 0.335, 0.67, 0.33, 0.665, 0.335, 0.665, 0.335, 0.67, 0.33, 0.665, 0.335, 0.665, 0.335, 0.67])
me_pq0132bc_obj.materials.append(mat_pq0132bc_obj)
me_pq0132bc_obj.update()
me_pq0132bc_obj.normals_split_custom_set([tuple(v) for v in zip(*[iter([0.0, 1.0, 0.0, 0.0, 1.0, 0.0, 0.0, 1.0, 0.0, 0.0, 1.0, 0.0, 0.0, 1.0, 0.0, 0.0, 1.0, 0.0, 0.0, -1.0, 0.0, 0.0, -1.0, 0.0, 0.0, -1.0, 0.0, 0.0, -1.0, 0.0, 0.0, -1.0, 0.0, 0.0, -1.0, 0.0, 0.9989, 0.04629, 2.222e-06, 0.9989, 0.04629, -2.211e-06, 1.0, 0.0, 0.0, 1.0, 0.0, 0.0, 0.9989, 0.04629, 2.222e-06, 1.0, 0.0, 0.0, -0.9989, 0.04629, -2.222e-06, -0.9989, 0.04629, 2.211e-06, -1.0, 0.0, 0.0, -1.0, 0.0, 0.0, -0.9989, 0.04629, -2.222e-06, -1.0, 0.0, 0.0, 0.0, 0.0, 1.0, 0.0, 0.0, 1.0, 0.0, 0.0, 1.0, 0.0, 0.0, 1.0, 0.0, 0.0, 1.0, 0.0, 0.0, 1.0, 0.0, 0.0, 1.0, 0.0, 0.0, 1.0, 0.0, 0.0, 1.0, 0.0, 0.0, 1.0, 0.0, 0.0, 1.0, 0.0, 0.0, 1.0, 0.0, 0.0, 1.0, 0.0, 0.0, 1.0, 0.0, 0.0, 1.0, 0.0, 0.0, 1.0, 0.0, 0.0, 1.0, 0.0, 0.0, 1.0, -0.7071, 0.7072, 0.0, -0.9989, 0.04628, 3.233e-05, -0.9989, 0.04628, -3.218e-05, -0.7071, 0.7072, 0.0, -0.7071, 0.7072, 0.0, -0.9989, 0.04628, -3.218e-05, 0.9989, 0.04628, 0.0003229, 0.7071, 0.7072, 0.0, 0.7071, 0.7072, 0.0, 0.9989, 0.04628, -3.233e-05, 0.9989, 0.04628, 0.0003229, 0.7071, 0.7072, 0.0, -0.7071, -0.7071, 0.0, -0.7071, -0.7071, 0.0, -0.7071, -0.7071, 0.0, -0.7071, -0.7071, 0.0, -0.7071, -0.7071, 0.0, -0.7071, -0.7071, 0.0, 0.7071, -0.7071, 0.0, 0.7071, -0.7071, 0.0, 0.7071, -0.7071, 0.0, 0.7071, -0.7071, 0.0, 0.7071, -0.7071, 0.0, 0.7071, -0.7071, 0.0, -0.7071, 0.7071, 0.0, -0.7071, 0.7071, 0.0, -0.7071, 0.7071, 0.0, -0.7071, 0.7071, 0.0, -0.7071, 0.7071, 0.0, -0.7071, 0.7071, 0.0, 0.0, 0.7071, 0.7071, 0.0, 0.7071, 0.7071, 0.0, 0.7071, 0.7071, 0.0, 0.7071, 0.7071, 0.0, 0.7071, 0.7071, 0.0, 0.7071, 0.7071, 0.7071, 0.7071, 0.0, 0.7071, 0.7071, 0.0, 0.7071, 0.7071, 0.0, 0.7071, 0.7071, 0.0, 0.7071, 0.7071, 0.0, 0.7071, 0.7071, 0.0, 0.0, 0.7071, -0.7071, 0.0, 0.7071, -0.7071, 0.0, 0.7071, -0.7071, 0.0, 0.7071, -0.7071, 0.0, 0.7071, -0.7071, 0.0, 0.7071, -0.7071, 0.0, 0.0, 1.0, 0.0, 0.0, 1.0, 0.0, 0.0, 1.0, 0.0, 0.0, 1.0, 0.0, 0.0, 1.0, 0.0, 0.0, 1.0, 0.0, 1.0, 0.0, 0.0, 1.0, 0.0, 0.0, 1.0, 0.0, 0.0, 1.0, 0.0, 0.0, 1.0, 0.0, 0.0, 1.0, 0.0, 0.0, 0.0, -1.0, 0.0, 0.0, -1.0, 0.0, 0.0, -1.0, 0.0, 0.0, -1.0, 0.0, 0.0, -1.0, 0.0, 0.0, -1.0, 1.0, 0.0, 0.0, 1.0, 0.0, 0.0, 1.0, 0.0, 0.0, 1.0, 0.0, 0.0, 1.0, 0.0, 0.0, 1.0, 0.0, 0.0, -1.0, 0.0, 0.0, -1.0, 0.0, 0.0, -1.0, 0.0, 0.0, -1.0, 0.0, 0.0, -1.0, 0.0, 0.0, -1.0, 0.0, 0.0, 0.0, 0.0, 1.0, 0.0, 0.0, 1.0, 0.0, 0.0, 1.0, 0.0, 0.0, 1.0, 0.0, 0.0, 1.0, 0.0, 0.0, 1.0, 0.0, 1.0, 0.0, 0.0, 1.0, -9.35e-08, 0.0, 1.0, -1.988e-06, 0.0, 1.0, -9.35e-08, 0.0, 1.0, -7.296e-07, 0.0, 1.0, -1.988e-06, 0.0, 1.0, -9.35e-08, 0.0, 1.0, 0.0, 0.0, 1.0, -7.296e-07, 0.0, 1.0, 0.0, 0.0, 1.0, 0.0, 0.0, 1.0, -7.296e-07, 0.0, -1.0, 2.581e-06, 0.0, -1.0, -1.477e-06, 0.0, -1.0, -3.257e-07, 0.0, -1.0, 9.728e-07, 0.0, -1.0, 2.581e-06, 0.0, -1.0, -3.257e-07, 0.0, -1.0, 9.728e-07, 0.0, -1.0, -3.257e-07, 0.0, -1.0, 0.0, 0.0, -1.0, 0.0, 0.0, -1.0, 9.728e-07, 0.0, -1.0, 0.0, 0.7478, 0.0, 0.664, 0.7478, 0.0, 0.664, 0.7478, 0.0, 0.664, 0.7478, 0.0, 0.664, 0.7478, 0.0, 0.664, 0.7478, 0.0, 0.664, -0.7478, 0.0, 0.664, -0.7478, 0.0, 0.664, -0.7478, 0.0, 0.664, -0.7478, 0.0, 0.664, -0.7478, 0.0, 0.664, -0.7478, 0.0, 0.664, -1.0, 0.0, 0.0, -1.0, 0.0, 0.0, -1.0, 0.0, 0.0, -1.0, 0.0, 0.0, -1.0, 0.0, 0.0, -1.0, 0.0, 0.0, 1.0, 0.0, 0.0, 1.0, 0.0, 0.0, 1.0, 0.0, 0.0, 1.0, 0.0, 0.0, 1.0, 0.0, 0.0, 1.0, 0.0, 0.0, -0.4978, 0.7102, 0.4978, -0.4978, 0.7102, 0.4978, -0.4978, 0.7102, 0.4978, -0.4978, 0.7102, 0.4978, -0.4978, 0.7102, 0.4978, -0.4978, 0.7102, 0.4978, -0.704, 0.7102, 0.0, -0.704, 0.7102, 0.0, -0.704, 0.7102, 0.0, -0.704, 0.7102, 0.0, -0.704, 0.7102, 0.0, -0.704, 0.7102, 0.0, -0.4978, 0.7102, -0.4978, -0.4978, 0.7102, -0.4978, -0.4978, 0.7102, -0.4978, -0.4978, 0.7102, -0.4978, -0.4978, 0.7102, -0.4978, -0.4978, 0.7102, -0.4978, 0.0, 0.7102, 0.704, 0.0, 0.7102, 0.704, 0.0, 0.7102, 0.704, 0.0, 0.7102, 0.704, 0.0, 0.7102, 0.704, 0.0, 0.7102, 0.704, 0.4978, 0.7102, 0.4978, 0.4978, 0.7102, 0.4978, 0.4978, 0.7102, 0.4978, 0.4978, 0.7102, 0.4978, 0.4978, 0.7102, 0.4978, 0.4978, 0.7102, 0.4978, 0.704, 0.7102, 0.0, 0.704, 0.7102, 0.0, 0.704, 0.7102, 0.0, 0.704, 0.7102, 0.0, 0.704, 0.7102, 0.0, 0.704, 0.7102, 0.0, 0.4978, 0.7102, -0.4978, 0.4978, 0.7102, -0.4978, 0.4978, 0.7102, -0.4978, 0.4978, 0.7102, -0.4978, 0.4978, 0.7102, -0.4978, 0.4978, 0.7102, -0.4978, 0.0, 0.7102, -0.704, 0.0, 0.7102, -0.704, 0.0, 0.7102, -0.704, 0.0, 0.7102, -0.704, 0.0, 0.7102, -0.704, 0.0, 0.7102, -0.704, 0.0, 0.0, 1.0, 0.0, 0.0, 1.0, 0.0, 0.0, 1.0, 0.0, 0.0, 1.0, 0.0, 0.0, 1.0, 0.0, 0.0, 1.0, 0.0, 0.0, -1.0, 0.0, 0.0, -1.0, 0.0, 0.0, -1.0, 0.0, 0.0, -1.0, 0.0, 0.0, -1.0, 0.0, 0.0, -1.0, 1.0, 0.0, 0.0, 1.0, 0.0, 0.0, 1.0, 0.0, 0.0, 1.0, 0.0, 0.0, 1.0, 0.0, 0.0, 1.0, 0.0, 0.0, -1.0, 0.0, 0.0, -1.0, 0.0, 0.0, -1.0, 0.0, 0.0, -1.0, 0.0, 0.0, -1.0, 0.0, 0.0, -1.0, 0.0, 0.0, 0.0, 1.0, 1.4e-05, 0.0, 1.0, -1.485e-05, 0.0, 1.0, -4.697e-06, 0.0, 1.0, -4.697e-06, 0.0, 1.0, 4.751e-06, 0.0, 1.0, 1.4e-05, 0.0, 1.0, -4.697e-06, 0.0, 1.0, -6.335e-06, 0.0, 1.0, 4.751e-06, 0.0, 1.0, -6.335e-06, 0.0, 1.0, 4.655e-06, 0.0, 1.0, 4.751e-06, 0.0, 1.0, -6.335e-06, 0.0, 1.0, -1.871e-05, 0.0, 1.0, 4.655e-06, 0.0, 1.0, -1.871e-05, 0.0, 1.0, 1.485e-05, 0.0, 1.0, 4.655e-06, -0.7071, 0.0, 0.7071, -0.7071, 0.0, 0.7071, -0.7071, 0.0, 0.7071, -0.7071, 0.0, 0.7071, -0.7071, 0.0, 0.7071, -0.7071, 0.0, 0.7071, 0.7071, 0.0, 0.7071, 0.7071, 0.0, 0.7071, 0.7071, 0.0, 0.7071, 0.7071, 0.0, 0.7071, 0.7071, 0.0, 0.7071, 0.7071, 0.0, 0.7071, -0.7071, 0.0, -0.7071, -0.7071, 0.0, -0.7071, -0.7071, 0.0, -0.7071, -0.7071, 0.0, -0.7071, -0.7071, 0.0, -0.7071, -0.7071, 0.0, -0.7071, 0.7071, 0.0, -0.7071, 0.7071, 0.0, -0.7071, 0.7071, 0.0, -0.7071, 0.7071, 0.0, -0.7071, 0.7071, 0.0, -0.7071, 0.7071, 0.0, -0.7071])] * 3)])
me_cube = bpy.data.meshes.new('Cube')
me_cube.from_pydata([(1.0, 1.0, 1.0), (1.0, 1.0, -1.0), (1.0, -1.0, 1.0), (1.0, -1.0, -1.0), (-1.0, 1.0, 1.0), (-1.0, 1.0, -1.0), (-1.0, -1.0, 1.0), (-1.0, -1.0, -1.0)], [], [(0, 4, 6, 2), (3, 2, 6, 7), (7, 6, 4, 5), (5, 1, 3, 7), (1, 0, 2, 3), (5, 4, 0, 1)])
_uv = me_cube.uv_layers.new(name='UVMap')
_uv.uv.foreach_set('vector', [0.625, 0.5, 0.875, 0.5, 0.875, 0.75, 0.625, 0.75, 0.375, 0.75, 0.625, 0.75, 0.625, 1.0, 0.375, 1.0, 0.375, 0.0, 0.625, 0.0, 0.625, 0.25, 0.375, 0.25, 0.125, 0.5, 0.375, 0.5, 0.375, 0.75, 0.125, 0.75, 0.375, 0.5, 0.625, 0.5, 0.625, 0.75, 0.375, 0.75, 0.375, 0.25, 0.625, 0.25, 0.625, 0.5, 0.375, 0.5])
me_cube.materials.append(mat_material)
me_cube.use_remesh_preserve_volume = False
me_cube.use_remesh_preserve_attributes = False
me_cube.use_mirror_vertex_groups = False
me_cube.update()
me_cube_001 = bpy.data.meshes.new('Cube.001')
me_cube_001.from_pydata([(1.0, 1.0, 1.0), (1.0, 1.0, -1.0), (1.0, -1.0, 1.0), (1.0, -1.0, -1.0), (-1.0, 1.0, 1.0), (-1.0, 1.0, -1.0), (-1.0, -1.0, 1.0), (-1.0, -1.0, -1.0)], [], [(0, 4, 6, 2), (3, 2, 6, 7), (7, 6, 4, 5), (5, 1, 3, 7), (1, 0, 2, 3), (5, 4, 0, 1)])
_uv = me_cube_001.uv_layers.new(name='UVMap')
_uv.uv.foreach_set('vector', [0.625, 0.5, 0.875, 0.5, 0.875, 0.75, 0.625, 0.75, 0.375, 0.75, 0.625, 0.75, 0.625, 1.0, 0.375, 1.0, 0.375, 0.0, 0.625, 0.0, 0.625, 0.25, 0.375, 0.25, 0.125, 0.5, 0.375, 0.5, 0.375, 0.75, 0.125, 0.75, 0.375, 0.5, 0.625, 0.5, 0.625, 0.75, 0.375, 0.75, 0.375, 0.25, 0.625, 0.25, 0.625, 0.5, 0.375, 0.5])
me_cube_001.materials.append(mat_amb_col_nor_setup)
me_cube_001.use_remesh_preserve_volume = False
me_cube_001.use_remesh_preserve_attributes = False
me_cube_001.use_mirror_vertex_groups = False
me_cube_001.update()
me_cube_002 = bpy.data.meshes.new('Cube.002')
me_cube_002.from_pydata([(1.0, 1.0, 1.0), (1.0, 1.0, -1.0), (1.0, -1.0, 1.0), (1.0, -1.0, -1.0), (-1.0, 1.0, 1.0), (-1.0, 1.0, -1.0), (-1.0, -1.0, 1.0), (-1.0, -1.0, -1.0)], [], [(0, 4, 6, 2), (3, 2, 6, 7), (7, 6, 4, 5), (5, 1, 3, 7), (1, 0, 2, 3), (5, 4, 0, 1)])
_uv = me_cube_002.uv_layers.new(name='UVMap')
_uv.uv.foreach_set('vector', [0.625, 0.5, 0.875, 0.5, 0.875, 0.75, 0.625, 0.75, 0.375, 0.75, 0.625, 0.75, 0.625, 1.0, 0.375, 1.0, 0.375, 0.0, 0.625, 0.0, 0.625, 0.25, 0.375, 0.25, 0.125, 0.5, 0.375, 0.5, 0.375, 0.75, 0.125, 0.75, 0.375, 0.5, 0.625, 0.5, 0.625, 0.75, 0.375, 0.75, 0.375, 0.25, 0.625, 0.25, 0.625, 0.5, 0.375, 0.5])
me_cube_002.materials.append(mat_pla_template)
me_cube_002.use_remesh_preserve_volume = False
me_cube_002.use_remesh_preserve_attributes = False
me_cube_002.use_mirror_vertex_groups = False
me_cube_002.update()

# ---- objects
ob_sun = bpy.data.objects.new('Sun', light_sun)
ob_cube_003 = bpy.data.objects.new('Cube.003', me_cube_003)
ob_camera = bpy.data.objects.new('Camera', cam_camera_001)
ob_pq0132bc = bpy.data.objects.new('pq0132bc', me_pq0132bc)
ob_pq0132bc_obj = bpy.data.objects.new('pq0132bc_obj', me_pq0132bc_obj)
ob_cube = bpy.data.objects.new('Cube', me_cube)
ob_cube_001 = bpy.data.objects.new('Cube.001', me_cube_001)
ob_cube_002 = bpy.data.objects.new('Cube.002', me_cube_002)

# ---- transforms, parenting, visibility, modifiers, constraints
ob_sun.location = (0.0, 0.0, 0.0)
ob_cube_003.location = (0.0, 0.0, 0.0)
ob_camera.location = (-2.294, -2.127, 1.918)
ob_camera.rotation_euler = (1.255, 0.0128, -0.8222)
ob_camera.lineart.crease_threshold = 0.0
ob_pq0132bc.location = (0.0, 0.0, 0.0)
ob_pq0132bc.rotation_euler = (1.571, -0.0, 0.0)
ob_pq0132bc_obj.location = (0.0, 0.0, 0.0)
ob_pq0132bc_obj.rotation_euler = (1.571, -0.0, 0.0)
ob_cube.location = (0.0, 0.0, 0.0)
ob_cube.lock_rotations_4d = False
ob_cube.empty_display_type = 'ARROWS'
ob_cube.lineart.crease_threshold = 0.0
ob_cube_001.location = (0.0, 0.0, 2.0)
ob_cube_001.lock_rotations_4d = False
ob_cube_001.empty_display_type = 'ARROWS'
ob_cube_001.lineart.crease_threshold = 0.0
ob_cube_002.location = (0.0, 0.0, -2.0)
ob_cube_002.lock_rotations_4d = False
ob_cube_002.empty_display_type = 'ARROWS'
ob_cube_002.lineart.crease_threshold = 0.0

# ---- collection membership
scene.collection.objects.link(ob_sun)
scene.collection.objects.link(ob_cube_003)
scene.collection.objects.link(ob_camera)
scene.collection.objects.link(ob_pq0132bc)
scene.collection.objects.link(ob_pq0132bc_obj)
col_don_t_render_me.objects.link(ob_cube)
col_don_t_render_me.objects.link(ob_cube_001)
col_don_t_render_me.objects.link(ob_cube_002)
def _layer_coll(name, lc=None):
    lc = lc or bpy.context.view_layer.layer_collection
    for c in lc.children:
        if c.name == name: return c
        r = _layer_coll(name, c)
        if r: return r
_layer_coll("Don't Render Me").exclude = True

# ---- scene / render settings (as saved in the file)
scene.camera = ob_camera
scene.frame_start = 1; scene.frame_end = 500; scene.frame_set(1)
scene.render.engine = 'BLENDER_WORKBENCH'
scene.render.image_settings.compression = 30
scene.render.resolution_x = 148
scene.render.resolution_y = 125
scene.render.fps = 25
scene.render.film_transparent = True
scene.cycles.use_denoising = False
scene.cycles.samples = 64
scene.cycles.sampling_pattern = 'TABULATED_SOBOL'
scene.cycles.caustics_reflective = False
scene.cycles.caustics_refractive = False
scene.cycles.max_bounces = 1
scene.cycles.diffuse_bounces = 1
scene.cycles.glossy_bounces = 1
scene.cycles.transmission_bounces = 1
scene.cycles.transparent_max_bounces = 1
scene.cycles.filter_width = 0.01
scene.cycles.bake_type = 'DIFFUSE'
scene.eevee.taa_render_samples = 32
scene.eevee.use_taa_reprojection = False
scene.view_settings.view_transform = 'Standard'
bpy.context.view_layer.update()
